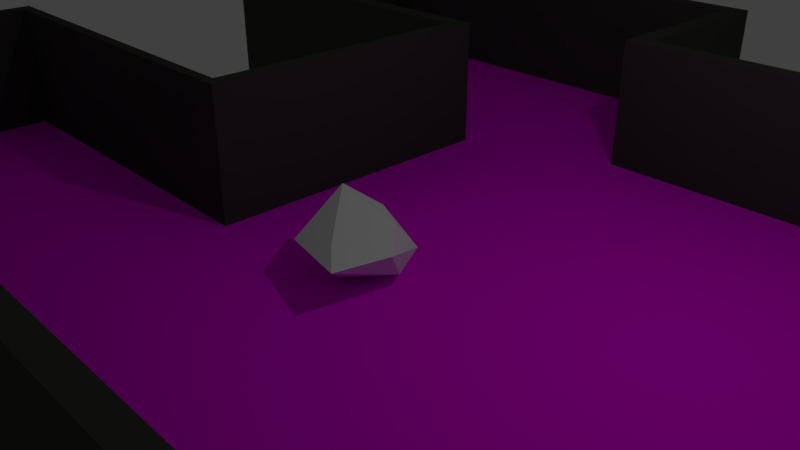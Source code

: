 # Source: scene-1.blend  (saved by Blender 2.79.0; exported with 4.5.12 LTS)
import bpy
from mathutils import Matrix  # noqa: F401  (used for matrix-valued properties, if any)

bpy.ops.wm.read_factory_settings(use_empty=True)
scene = bpy.context.scene
scene.name = 'Scene'

# ---- collections
col_collection_1 = bpy.data.collections.new('Collection 1'); scene.collection.children.link(col_collection_1)
col_collection_2 = bpy.data.collections.new('Collection 2'); scene.collection.children.link(col_collection_2)
col_collection_2.hide_render = True
col_collection_2.hide_viewport = True

# ---- images (referenced by path relative to the original .blend; pixels are not part of the script)
import os
ASSET_DIR = os.environ.get("B2B_ASSET_DIR", "")  # directory of the original .blend (textures are referenced by path, not embedded)
HERE = os.path.dirname(os.path.abspath(__file__))  # packed textures are extracted next to this script under _unpacked/

def load_image(name, relpath, width, height, colorspace="sRGB"):
    """Load a texture the original file referenced (path relative to the .blend, or extracted next to this script)."""
    p = next((c for c in (os.path.join(HERE, relpath), os.path.join(ASSET_DIR, relpath)) if relpath and os.path.exists(c)), "")
    if p:
        img = bpy.data.images.load(p, check_existing=True)
        img.name = name
    else:  # same state as the original file: an image datablock whose file is absent (Cycles renders it pink)
        img = bpy.data.images.new(name, width, height)
        img.source = "FILE"
        img.filepath = "//" + (relpath or name)
    img.colorspace_settings.name = colorspace
    return img
img_576_jpg = load_image('576.jpg', 'misc-assets/576.jpg', 1024, 1024, 'sRGB')

# ---- materials (node trees are filled in below, after node groups)
mat_material_002 = bpy.data.materials.new('Material.002')
mat_material_002.alpha_threshold = 0.0
mat_material_002.roughness = 0.5
mat_material_001 = bpy.data.materials.new('Material.001')
mat_material_001.alpha_threshold = 0.0
mat_material_001.roughness = 0.5

# ---- material node trees
mat_material_002.use_nodes = True; mat_material_002.node_tree.nodes.clear()
_N = mat_material_002.node_tree.nodes; _L = mat_material_002.node_tree.links
n0 = _N.new('ShaderNodeOutputMaterial'); n0.name = 'Material Output'; n0.location = (300, 300)
n1 = _N.new('ShaderNodeBsdfDiffuse'); n1.name = 'Diffuse BSDF'; n1.location = (10, 300)
n1.inputs[0].default_value = (0.0578, 0.05746, 0.05243, 1.0)
_L.new(n1.outputs[0], n0.inputs[0])
n0.is_active_output = True
mat_material_001.use_nodes = True; mat_material_001.node_tree.nodes.clear()
_N = mat_material_001.node_tree.nodes; _L = mat_material_001.node_tree.links
n0 = _N.new('ShaderNodeOutputMaterial'); n0.name = 'Material Output'; n0.location = (300, 300)
n1 = _N.new('ShaderNodeTexImage'); n1.name = 'Image Texture'; n1.location = (-204, 358)
n1.width = 140
n1.image = img_576_jpg
n2 = _N.new('ShaderNodeBsdfDiffuse'); n2.name = 'Diffuse BSDF'; n2.location = (38, 319)
_L.new(n2.outputs[0], n0.inputs[0])
_L.new(n1.outputs[0], n2.inputs[0])
n0.is_active_output = True

# ---- world
world_world = bpy.data.worlds.new('World'); scene.world = world_world
world_world.color = (0.05088, 0.05088, 0.05088)
world_world.use_sun_shadow = False
world_world.sun_shadow_jitter_overblur = 0.0
world_world.cycles.sampling_method = 'MANUAL'

# ---- cameras
cam_camera = bpy.data.cameras.new('Camera')
cam_camera.clip_end = 100.0
cam_camera.lens = 35.0
cam_camera.sensor_width = 32.0
cam_camera.sensor_height = 18.0
cam_camera.ortho_scale = 7.314
cam_camera.dof.focus_distance = 0.0

# ---- lights
light_lamp = bpy.data.lights.new('Lamp', 'POINT')
light_lamp.transmission_factor = 0.0
light_lamp.cutoff_distance = 30.0
light_lamp.energy = 100.0
light_lamp.shadow_buffer_clip_start = 1.001
light_lamp.shadow_soft_size = 0.1
light_lamp.shadow_maximum_resolution = 0.006
light_lamp.use_absolute_resolution = True

# ---- meshes
me_icosphere = bpy.data.meshes.new('Icosphere')
me_icosphere.from_pydata([(0.03717, -0.2424, -0.6875), (0.7608, -0.7681, -0.1347), (-0.2764, -0.8506, -0.4472), (-0.8944, 0.0, -0.4472), (-0.0574, 0.5217, -0.4472), (0.3879, 0.2833, -0.2703), (0.2764, -0.6579, -0.07082), (-0.7236, -0.3329, 0.1891), (-0.5046, 0.1968, 0.119), (0.1225, 0.5217, -0.01656), (0.5216, 0.0, 0.05174), (-7.451e-09, 0.1928, 0.1537)], [], [(0, 1, 2), (1, 0, 5), (0, 2, 3), (0, 3, 4), (0, 4, 5), (1, 5, 10), (2, 1, 6), (3, 2, 7), (4, 3, 8), (5, 4, 9), (1, 10, 6), (2, 6, 7), (3, 7, 8), (4, 8, 9), (5, 9, 10), (6, 10, 11), (7, 6, 11), (8, 7, 11), (9, 8, 11), (10, 9, 11)])
me_icosphere.use_remesh_preserve_volume = False
me_icosphere.use_remesh_preserve_attributes = False
me_icosphere.use_mirror_vertex_groups = False
me_icosphere.update()
me_cube_002 = bpy.data.meshes.new('Cube.002')
me_cube_002.from_pydata([(-1.0, -1.0, -1.0), (-1.0, -1.0, 1.0), (-1.0, 1.0, -1.0), (-1.0, 1.0, 1.0), (1.0, -1.0, -1.0), (1.0, -1.0, 1.0), (1.0, 1.0, -1.0), (1.0, 1.0, 1.0), (-1.0, 0.889, -1.0), (-1.0, 0.8812, 1.0), (1.0, 0.8822, -1.0), (1.0, 0.8744, 1.0), (-49.2, 0.8812, 1.0), (-49.2, 1.0, 1.0), (-49.2, 1.0, -1.0), (-49.2, 0.889, -1.0), (-47.25, 1.0, 1.0), (-47.25, 1.0, -1.0), (-49.2, 1.0, 1.0), (-49.2, 1.0, -1.0), (-47.25, 1.0, 1.0), (-47.25, 1.0, -1.0), (-49.2, 2.695, 1.0), (-49.2, 2.695, -1.0), (-47.25, 2.695, 1.0), (-47.25, 2.695, -1.0), (-47.25, 2.564, -1.0), (-47.25, 2.564, 1.0), (-47.25, 2.695, -1.0), (-47.25, 2.695, 1.0), (-47.25, 2.564, -1.0), (-47.25, 2.564, 1.0), (22.9, 2.695, -1.0), (22.9, 2.695, 1.0), (22.9, 2.564, -1.0), (22.9, 2.564, 1.0), (20.37, 2.564, 1.0), (20.37, 2.564, -1.0), (22.9, 1.369, -1.0), (22.9, 1.369, 1.0), (20.37, 1.369, 1.0), (20.37, 1.369, -1.0), (22.9, 1.48, 1.0), (22.9, 1.48, -1.0), (83.47, 1.369, -1.0), (83.47, 1.369, 1.0), (83.47, 1.48, 1.0), (83.47, 1.48, -1.0), (81.22, 1.369, 1.0), (81.22, 1.369, -1.0), (83.47, -3.941, -1.0), (83.47, -3.941, 1.0), (81.22, -3.941, 1.0), (81.22, -3.941, -1.0), (-1.0, -1.0, -1.0), (-1.0, -1.0, 1.0), (1.0, -1.0, 1.0), (1.0, -1.0, -1.0), (-1.0, -1.0, -1.0), (-1.0, -1.0, 1.0), (1.0, -1.0, 1.0), (1.0, -1.0, -1.0), (-1.0, -0.9241, -1.0), (-1.0, -0.928, 1.0), (-1.0, -0.9241, -1.0), (-1.0, -1.0, -1.0), (-1.0, -1.0, 1.0), (-1.0, -0.928, 1.0), (-49.32, -0.9241, -1.0), (-49.32, -1.0, -1.0), (-49.32, -1.0, 1.0), (-49.32, -0.928, 1.0), (-47.32, -1.0, -1.0), (-47.32, -1.0, 1.0), (-49.32, -1.0, -1.0), (-49.32, -1.0, 1.0), (-47.32, -1.0, -1.0), (-47.32, -1.0, 1.0), (-49.32, -2.735, -1.0), (-49.32, -2.735, 1.0), (-47.32, -2.735, -1.0), (-47.32, -2.735, 1.0), (-47.32, -2.612, 1.0), (-47.32, -2.612, -1.0), (61.0, -2.735, 1.0), (61.0, -2.735, -1.0), (61.0, -2.612, 1.0), (61.0, -2.612, -1.0), (59.35, -2.735, 1.0), (59.35, -2.735, -1.0), (61.0, -3.947, 1.0), (61.0, -3.947, -1.0), (59.35, -3.947, 1.0), (59.35, -3.947, -1.0), (-1.0, -0.9272, 0.6), (-1.0, -0.9264, 0.2), (-1.0, -0.9256, -0.2), (-1.0, -0.9248, -0.6), (-49.32, -0.9272, 0.6), (-49.32, -0.9264, 0.2), (-49.32, -0.9256, -0.2), (-49.32, -0.9248, -0.6), (-39.66, -0.9241, -1.0), (-29.99, -0.9241, -1.0), (-20.33, -0.9241, -1.0), (-10.66, -0.9241, -1.0), (-39.66, -0.928, 1.0), (-29.99, -0.928, 1.0), (-20.33, -0.928, 1.0), (-10.66, -0.928, 1.0), (-1.0, -0.4757, 1.0), (-1.0, -0.02336, 1.0), (-1.0, 0.4289, 1.0), (-1.0, 0.8832, 0.5), (-1.0, 0.8851, 0.0), (-1.0, 0.8871, -0.5), (-1.0, 0.4358, -1.0), (-1.0, -0.01751, -1.0), (-1.0, -0.4708, -1.0), (-1.0, -0.927, 0.5), (-1.0, -0.926, 0.0), (-1.0, -0.925, -0.5)], [], [(9, 3, 16, 13, 12), (40, 41, 38, 49, 48, 39), (5, 1, 55, 56), (8, 10, 4, 0, 62, 118, 117, 116), (11, 5, 4, 10, 6, 7), (2, 6, 10, 8), (15, 12, 13, 14), (8, 115, 114, 113, 9, 12, 15), (16, 17, 21, 20), (2, 8, 15, 14, 17), (21, 19, 23, 25, 26), (13, 16, 20, 18), (17, 14, 19, 21), (14, 13, 18, 19), (24, 25, 23, 22), (19, 18, 22, 23), (24, 27, 31, 29), (18, 20, 27, 24, 22), (20, 21, 26, 27), (29, 31, 36, 35, 33), (25, 24, 29, 28), (27, 26, 30, 31), (26, 25, 28, 30), (9, 112, 111, 110, 63, 1, 5, 11, 7, 3), (28, 29, 33, 32), (43, 42, 46, 47), (30, 28, 32, 34, 37), (31, 30, 37, 36), (3, 7, 6, 2, 17, 16), (36, 37, 41, 40), (35, 36, 40, 39, 42), (37, 34, 43, 38, 41), (34, 32, 33, 35, 42, 43), (42, 39, 48, 45, 46), (48, 49, 53, 52), (38, 43, 47, 44, 49), (52, 53, 50, 51), (45, 48, 52, 51), (49, 44, 50, 53), (54, 57, 61, 58), (4, 5, 56, 57), (1, 0, 54, 55), (0, 4, 57, 54), (61, 60, 59, 58), (55, 54, 58, 59), (56, 55, 59, 60), (57, 56, 60, 61), (1, 63, 67, 66), (64, 65, 72, 69, 68, 102, 103, 104, 105), (62, 0, 65, 64), (63, 119, 120, 121, 62, 64, 97, 96, 95, 94, 67), (0, 1, 66, 65), (69, 70, 71, 98, 99, 100, 101, 68), (70, 69, 74, 75), (66, 67, 109, 108, 107, 106, 71, 70, 73), (65, 66, 73, 72), (82, 81, 88, 84, 86), (72, 73, 77, 76), (69, 72, 76, 74), (73, 70, 75, 77), (87, 86, 84, 90, 91, 85), (74, 76, 83, 80, 78), (77, 75, 79, 81, 82), (75, 74, 78, 79), (76, 77, 82, 83), (47, 46, 45, 51, 50, 44), (80, 83, 87, 85, 89), (84, 88, 92, 90), (83, 82, 86, 87), (92, 93, 91, 90), (89, 85, 91, 93), (88, 89, 93, 92), (81, 79, 78, 80, 89, 88), (102, 68, 101, 100, 99, 98, 71, 106, 107, 108, 109, 67, 94, 95, 96, 97, 64, 105, 104, 103), (112, 9, 113, 114, 115, 8, 116, 117, 118, 62, 121, 120, 119, 63, 110, 111)])
me_cube_002.materials.append(mat_material_002)
me_cube_002.use_remesh_preserve_volume = False
me_cube_002.use_remesh_preserve_attributes = False
me_cube_002.use_mirror_vertex_groups = False
me_cube_002.update()
me_plane = bpy.data.meshes.new('Plane')
me_plane.from_pydata([(1.0, -1.0, 0.0), (-1.0, 1.0, 0.0), (-1.0, 0.8182, 0.0), (-1.0, 0.6364, 0.0), (-1.0, 0.4545, 0.0), (-1.0, -0.09091, 0.0), (-1.0, -0.2727, 0.0), (-1.0, -0.4545, 0.0), (-1.0, -0.6364, 0.0), (0.6364, -1.0, 0.0), (0.8182, -1.0, 0.0), (1.0, -0.8182, 0.0), (1.0, -0.6364, 0.0), (1.0, -0.4545, 0.0), (1.0, -0.2727, 0.0), (1.0, -0.09091, 0.0), (1.0, 0.09091, 0.0), (1.0, 0.2727, 0.0), (1.0, 0.4545, 0.0), (1.0, 0.6364, 0.0), (0.09091, 1.0, 0.0), (-0.09091, 1.0, 0.0), (-0.2727, 1.0, 0.0), (-0.4545, 1.0, 0.0), (-0.6364, 1.0, 0.0), (-0.8182, 1.0, 0.0), (-0.8182, -0.6364, 0.0), (-0.8182, -0.4545, 0.0), (-0.8182, -0.2727, 0.0), (-0.8182, -0.09091, 0.0), (-0.8182, 0.4545, 0.0), (-0.8182, 0.6364, 0.0), (-0.8182, 0.8182, 0.0), (-0.6364, -0.6364, 0.0), (-0.6364, -0.4545, 0.0), (-0.6364, -0.2727, 0.0), (-0.6364, -0.09091, 0.0), (-0.6364, 0.4545, 0.0), (-0.6364, 0.6364, 0.0), (-0.6364, 0.8182, 0.0), (-0.4545, -0.6364, 0.0), (-0.4545, -0.4545, 0.0), (-0.4545, -0.2727, 0.0), (-0.4545, -0.09091, 0.0), (-0.4545, 0.4545, 0.0), (-0.4545, 0.6364, 0.0), (-0.4545, 0.8182, 0.0), (-0.2727, -0.6364, 0.0), (-0.2727, -0.4545, 0.0), (-0.2727, -0.2727, 0.0), (-0.2727, -0.09091, 0.0), (-0.2727, 0.09091, 0.0), (-0.2727, 0.2727, 0.0), (-0.2727, 0.4545, 0.0), (-0.2727, 0.6364, 0.0), (-0.2727, 0.8182, 0.0), (-0.09091, -0.6364, 0.0), (-0.09091, -0.4545, 0.0), (-0.09091, -0.2727, 0.0), (-0.09091, -0.09091, 0.0), (-0.09091, 0.09091, 0.0), (-0.09091, 0.2727, 0.0), (-0.09091, 0.4545, 0.0), (-0.09091, 0.6364, 0.0), (-0.09091, 0.8182, 0.0), (0.09091, -0.6364, 0.0), (0.09091, -0.4545, 0.0), (0.09091, -0.2727, 0.0), (0.09091, -0.09091, 0.0), (0.09091, 0.09091, 0.0), (0.09091, 0.2727, 0.0), (0.09091, 0.4545, 0.0), (0.09091, 0.6364, 0.0), (0.09091, 0.8182, 0.0), (0.2727, -0.6364, 0.0), (0.2727, -0.4545, 0.0), (0.2727, -0.2727, 0.0), (0.2727, -0.09091, 0.0), (0.2727, 0.09091, 0.0), (0.2727, 0.2727, 0.0), (0.2727, 0.4545, 0.0), (0.2727, 0.6364, 0.0), (0.4545, -0.6364, 0.0), (0.4545, -0.4545, 0.0), (0.4545, -0.2727, 0.0), (0.4545, -0.09091, 0.0), (0.4545, 0.09091, 0.0), (0.4545, 0.2727, 0.0), (0.4545, 0.4545, 0.0), (0.4545, 0.6364, 0.0), (0.6364, -0.8182, 0.0), (0.6364, -0.6364, 0.0), (0.6364, -0.4545, 0.0), (0.6364, -0.2727, 0.0), (0.6364, -0.09091, 0.0), (0.6364, 0.09091, 0.0), (0.6364, 0.2727, 0.0), (0.6364, 0.4545, 0.0), (0.6364, 0.6364, 0.0), (0.8182, -0.8182, 0.0), (0.8182, -0.6364, 0.0), (0.8182, -0.4545, 0.0), (0.8182, -0.2727, 0.0), (0.8182, -0.09091, 0.0), (0.8182, 0.09091, 0.0), (0.8182, 0.2727, 0.0), (0.8182, 0.4545, 0.0), (0.8182, 0.6364, 0.0)], [], [(2, 32, 25, 1), (32, 39, 24, 25), (39, 46, 23, 24), (46, 55, 22, 23), (55, 64, 21, 22), (64, 73, 20, 21), (8, 26, 27, 7), (7, 27, 28, 6), (6, 28, 29, 5), (4, 30, 31, 3), (3, 31, 32, 2), (26, 33, 34, 27), (27, 34, 35, 28), (28, 35, 36, 29), (30, 37, 38, 31), (31, 38, 39, 32), (33, 40, 41, 34), (34, 41, 42, 35), (35, 42, 43, 36), (37, 44, 45, 38), (38, 45, 46, 39), (40, 47, 48, 41), (41, 48, 49, 42), (42, 49, 50, 43), (44, 53, 54, 45), (45, 54, 55, 46), (47, 56, 57, 48), (48, 57, 58, 49), (49, 58, 59, 50), (50, 59, 60, 51), (51, 60, 61, 52), (52, 61, 62, 53), (53, 62, 63, 54), (54, 63, 64, 55), (56, 65, 66, 57), (57, 66, 67, 58), (58, 67, 68, 59), (59, 68, 69, 60), (60, 69, 70, 61), (61, 70, 71, 62), (62, 71, 72, 63), (63, 72, 73, 64), (65, 74, 75, 66), (66, 75, 76, 67), (67, 76, 77, 68), (68, 77, 78, 69), (69, 78, 79, 70), (70, 79, 80, 71), (71, 80, 81, 72), (74, 82, 83, 75), (75, 83, 84, 76), (76, 84, 85, 77), (77, 85, 86, 78), (78, 86, 87, 79), (79, 87, 88, 80), (80, 88, 89, 81), (82, 91, 92, 83), (83, 92, 93, 84), (84, 93, 94, 85), (85, 94, 95, 86), (86, 95, 96, 87), (87, 96, 97, 88), (88, 97, 98, 89), (9, 10, 99, 90), (90, 99, 100, 91), (91, 100, 101, 92), (92, 101, 102, 93), (93, 102, 103, 94), (94, 103, 104, 95), (95, 104, 105, 96), (96, 105, 106, 97), (97, 106, 107, 98), (10, 0, 11, 99), (99, 11, 12, 100), (100, 12, 13, 101), (101, 13, 14, 102), (102, 14, 15, 103), (103, 15, 16, 104), (104, 16, 17, 105), (105, 17, 18, 106), (106, 18, 19, 107)])
_uv = me_plane.uv_layers.new(name='UVMap')
_uv.uv.foreach_set('vector', [-3.11, 3.454, -2.454, 3.454, -2.454, 4.11, -3.11, 4.11, -2.454, 3.454, -1.797, 3.454, -1.797, 4.11, -2.454, 4.11, -1.797, 3.454, -1.141, 3.454, -1.141, 4.11, -1.797, 4.11, -1.141, 3.454, -0.4846, 3.454, -0.4846, 4.11, -1.141, 4.11, -0.4846, 3.454, 0.1718, 3.454, 0.1718, 4.11, -0.4846, 4.11, 0.1718, 3.454, 0.8282, 3.454, 0.8282, 4.11, 0.1718, 4.11, -3.11, -1.797, -2.454, -1.797, -2.454, -1.141, -3.11, -1.141, -3.11, -1.141, -2.454, -1.141, -2.454, -0.4846, -3.11, -0.4846, -3.11, -0.4846, -2.454, -0.4846, -2.454, 0.1718, -3.11, 0.1718, -3.11, 2.141, -2.454, 2.141, -2.454, 2.797, -3.11, 2.797, -3.11, 2.797, -2.454, 2.797, -2.454, 3.454, -3.11, 3.454, -2.454, -1.797, -1.797, -1.797, -1.797, -1.141, -2.454, -1.141, -2.454, -1.141, -1.797, -1.141, -1.797, -0.4846, -2.454, -0.4846, -2.454, -0.4846, -1.797, -0.4846, -1.797, 0.1718, -2.454, 0.1718, -2.454, 2.141, -1.797, 2.141, -1.797, 2.797, -2.454, 2.797, -2.454, 2.797, -1.797, 2.797, -1.797, 3.454, -2.454, 3.454, -1.797, -1.797, -1.141, -1.797, -1.141, -1.141, -1.797, -1.141, -1.797, -1.141, -1.141, -1.141, -1.141, -0.4846, -1.797, -0.4846, -1.797, -0.4846, -1.141, -0.4846, -1.141, 0.1718, -1.797, 0.1718, -1.797, 2.141, -1.141, 2.141, -1.141, 2.797, -1.797, 2.797, -1.797, 2.797, -1.141, 2.797, -1.141, 3.454, -1.797, 3.454, -1.141, -1.797, -0.4846, -1.797, -0.4846, -1.141, -1.141, -1.141, -1.141, -1.141, -0.4846, -1.141, -0.4846, -0.4846, -1.141, -0.4846, -1.141, -0.4846, -0.4846, -0.4846, -0.4846, 0.1718, -1.141, 0.1718, -1.141, 2.141, -0.4846, 2.141, -0.4846, 2.797, -1.141, 2.797, -1.141, 2.797, -0.4846, 2.797, -0.4846, 3.454, -1.141, 3.454, -0.4846, -1.797, 0.1718, -1.797, 0.1718, -1.141, -0.4846, -1.141, -0.4846, -1.141, 0.1718, -1.141, 0.1718, -0.4846, -0.4846, -0.4846, -0.4846, -0.4846, 0.1718, -0.4846, 0.1718, 0.1718, -0.4846, 0.1718, -0.4846, 0.1718, 0.1718, 0.1718, 0.1718, 0.8282, -0.4846, 0.8282, -0.4846, 0.8282, 0.1718, 0.8282, 0.1718, 1.485, -0.4846, 1.485, -0.4846, 1.485, 0.1718, 1.485, 0.1718, 2.141, -0.4846, 2.141, -0.4846, 2.141, 0.1718, 2.141, 0.1718, 2.797, -0.4846, 2.797, -0.4846, 2.797, 0.1718, 2.797, 0.1718, 3.454, -0.4846, 3.454, 0.1718, -1.797, 0.8282, -1.797, 0.8282, -1.141, 0.1718, -1.141, 0.1718, -1.141, 0.8282, -1.141, 0.8282, -0.4846, 0.1718, -0.4846, 0.1718, -0.4846, 0.8282, -0.4846, 0.8282, 0.1718, 0.1718, 0.1718, 0.1718, 0.1718, 0.8282, 0.1718, 0.8282, 0.8282, 0.1718, 0.8282, 0.1718, 0.8282, 0.8282, 0.8282, 0.8282, 1.485, 0.1718, 1.485, 0.1718, 1.485, 0.8282, 1.485, 0.8282, 2.141, 0.1718, 2.141, 0.1718, 2.141, 0.8282, 2.141, 0.8282, 2.797, 0.1718, 2.797, 0.1718, 2.797, 0.8282, 2.797, 0.8282, 3.454, 0.1718, 3.454, 0.8282, -1.797, 1.485, -1.797, 1.485, -1.141, 0.8282, -1.141, 0.8282, -1.141, 1.485, -1.141, 1.485, -0.4846, 0.8282, -0.4846, 0.8282, -0.4846, 1.485, -0.4846, 1.485, 0.1718, 0.8282, 0.1718, 0.8282, 0.1718, 1.485, 0.1718, 1.485, 0.8282, 0.8282, 0.8282, 0.8282, 0.8282, 1.485, 0.8282, 1.485, 1.485, 0.8282, 1.485, 0.8282, 1.485, 1.485, 1.485, 1.485, 2.141, 0.8282, 2.141, 0.8282, 2.141, 1.485, 2.141, 1.485, 2.797, 0.8282, 2.797, 1.485, -1.797, 2.141, -1.797, 2.141, -1.141, 1.485, -1.141, 1.485, -1.141, 2.141, -1.141, 2.141, -0.4846, 1.485, -0.4846, 1.485, -0.4846, 2.141, -0.4846, 2.141, 0.1718, 1.485, 0.1718, 1.485, 0.1718, 2.141, 0.1718, 2.141, 0.8282, 1.485, 0.8282, 1.485, 0.8282, 2.141, 0.8282, 2.141, 1.485, 1.485, 1.485, 1.485, 1.485, 2.141, 1.485, 2.141, 2.141, 1.485, 2.141, 1.485, 2.141, 2.141, 2.141, 2.141, 2.797, 1.485, 2.797, 2.141, -1.797, 2.797, -1.797, 2.797, -1.141, 2.141, -1.141, 2.141, -1.141, 2.797, -1.141, 2.797, -0.4846, 2.141, -0.4846, 2.141, -0.4846, 2.797, -0.4846, 2.797, 0.1718, 2.141, 0.1718, 2.141, 0.1718, 2.797, 0.1718, 2.797, 0.8282, 2.141, 0.8282, 2.141, 0.8282, 2.797, 0.8282, 2.797, 1.485, 2.141, 1.485, 2.141, 1.485, 2.797, 1.485, 2.797, 2.141, 2.141, 2.141, 2.141, 2.141, 2.797, 2.141, 2.797, 2.797, 2.141, 2.797, 2.797, -3.11, 3.454, -3.11, 3.454, -2.454, 2.797, -2.454, 2.797, -2.454, 3.454, -2.454, 3.454, -1.797, 2.797, -1.797, 2.797, -1.797, 3.454, -1.797, 3.454, -1.141, 2.797, -1.141, 2.797, -1.141, 3.454, -1.141, 3.454, -0.4846, 2.797, -0.4846, 2.797, -0.4846, 3.454, -0.4846, 3.454, 0.1718, 2.797, 0.1718, 2.797, 0.1718, 3.454, 0.1718, 3.454, 0.8282, 2.797, 0.8282, 2.797, 0.8282, 3.454, 0.8282, 3.454, 1.485, 2.797, 1.485, 2.797, 1.485, 3.454, 1.485, 3.454, 2.141, 2.797, 2.141, 2.797, 2.141, 3.454, 2.141, 3.454, 2.797, 2.797, 2.797, 3.454, -3.11, 4.11, -3.11, 4.11, -2.454, 3.454, -2.454, 3.454, -2.454, 4.11, -2.454, 4.11, -1.797, 3.454, -1.797, 3.454, -1.797, 4.11, -1.797, 4.11, -1.141, 3.454, -1.141, 3.454, -1.141, 4.11, -1.141, 4.11, -0.4846, 3.454, -0.4846, 3.454, -0.4846, 4.11, -0.4846, 4.11, 0.1718, 3.454, 0.1718, 3.454, 0.1718, 4.11, 0.1718, 4.11, 0.8282, 3.454, 0.8282, 3.454, 0.8282, 4.11, 0.8282, 4.11, 1.485, 3.454, 1.485, 3.454, 1.485, 4.11, 1.485, 4.11, 2.141, 3.454, 2.141, 3.454, 2.141, 4.11, 2.141, 4.11, 2.797, 3.454, 2.797])
me_plane.materials.append(mat_material_001)
me_plane.use_remesh_preserve_volume = False
me_plane.use_remesh_preserve_attributes = False
me_plane.use_mirror_vertex_groups = False
me_plane.update()
me_cube_cell_048 = bpy.data.meshes.new('Cube_cell.048')
me_cube_cell_048.from_pydata([(0.2466, 0.6739, -0.3434), (0.005836, 0.407, -0.3434), (0.1433, -0.5002, 0.4733), (0.005836, -0.5046, -0.3434), (-0.1775, 0.4037, 0.01731), (-0.4151, 0.4061, -0.2424), (-0.4328, 0.407, -0.3434), (0.005836, 0.4018, 0.2172), (0.005836, -0.1129, 0.2779), (0.005836, -0.2771, 0.2971), (-0.479, 0.6739, -0.3434), (-0.494, 0.5341, -0.3434), (-0.2735, 0.6739, -0.119), (0.2466, 0.6739, 0.4473), (0.2378, 0.6739, 0.4377), (0.2466, -0.7646, 0.3328), (0.2466, -0.3548, 0.5684), (0.2466, -0.8418, 0.115), (0.2466, -0.9095, -0.07498), (0.2466, -0.8904, -0.3434), (0.1351, -0.7733, -0.3434)], [], [(1, 7, 4, 5, 6), (2, 14, 12, 4, 7, 8), (2, 16, 13, 14), (17, 15, 2, 9, 3, 20, 18), (13, 16, 15, 17, 18, 19, 0), (12, 10, 11, 5, 4), (8, 9, 2), (20, 19, 18), (10, 12, 14, 13, 0), (15, 16, 2), (3, 9, 8, 7, 1), (0, 19, 20, 3, 1, 6, 11, 10), (5, 11, 6)])
_k = set([(3, 9), (3, 20), (4, 5), (4, 7), (5, 6), (6, 11), (7, 8), (8, 9), (10, 11), (10, 12), (12, 14), (13, 14), (13, 16), (15, 16), (15, 17), (17, 18), (18, 19), (19, 20)])
me_cube_cell_048.attributes.new('sharp_edge', 'BOOLEAN', 'EDGE').data.foreach_set('value', [ (min(e.vertices), max(e.vertices)) in _k for e in me_cube_cell_048.edges])
me_cube_cell_048.use_remesh_preserve_volume = False
me_cube_cell_048.use_remesh_preserve_attributes = False
me_cube_cell_048.use_mirror_vertex_groups = False
me_cube_cell_048.update()
me_cube_cell_047 = bpy.data.meshes.new('Cube_cell.047')
me_cube_cell_047.from_pydata([(-0.1173, 0.5219, -0.07697), (-0.1173, 0.08823, 1.078), (-0.1173, -0.7724, -0.9222), (0.1173, -0.4842, -0.9222), (0.1173, 0.5695, -0.2342), (0.1173, 0.07691, 1.078)], [], [(3, 2, 0, 4), (0, 1, 5, 4)])
me_cube_cell_047.use_remesh_preserve_volume = False
me_cube_cell_047.use_remesh_preserve_attributes = False
me_cube_cell_047.use_mirror_vertex_groups = False
me_cube_cell_047.update()
me_cube_cell_045 = bpy.data.meshes.new('Cube_cell.045')
me_cube_cell_045.from_pydata([(0.1356, -0.4418, -1.0), (0.1356, -0.4418, 1.0), (-0.1356, -0.4418, 1.0), (-0.1356, -0.4418, -1.0), (-0.1356, 1.077, 1.0), (-0.1356, -0.1456, -1.0), (0.1356, 1.029, 1.0), (0.1356, -0.1932, -1.0)], [], [(2, 3, 0, 1), (5, 7, 0, 3), (7, 6, 1, 0), (6, 4, 2, 1), (4, 5, 3, 2), (4, 6, 7, 5)])
_k = set([(4, 5), (4, 6), (5, 7), (6, 7)])
me_cube_cell_045.attributes.new('sharp_edge', 'BOOLEAN', 'EDGE').data.foreach_set('value', [ (min(e.vertices), max(e.vertices)) in _k for e in me_cube_cell_045.edges])
me_cube_cell_045.use_remesh_preserve_volume = False
me_cube_cell_045.use_remesh_preserve_attributes = False
me_cube_cell_045.use_mirror_vertex_groups = False
me_cube_cell_045.update()
me_cube_cell_044 = bpy.data.meshes.new('Cube_cell.044')
me_cube_cell_044.from_pydata([(0.06823, -0.169, -0.05277), (0.06823, 0.06819, 0.1583), (0.06823, 0.0926, -0.05277), (-0.2047, 0.008171, -0.05277)], [], [(3, 0, 1), (1, 2, 3), (2, 1, 0), (0, 3, 2)])
_k = set([(0, 1), (0, 3), (1, 2), (2, 3)])
me_cube_cell_044.attributes.new('sharp_edge', 'BOOLEAN', 'EDGE').data.foreach_set('value', [ (min(e.vertices), max(e.vertices)) in _k for e in me_cube_cell_044.edges])
me_cube_cell_044.use_remesh_preserve_volume = False
me_cube_cell_044.use_remesh_preserve_attributes = False
me_cube_cell_044.use_mirror_vertex_groups = False
me_cube_cell_044.update()
me_cube_cell_043 = bpy.data.meshes.new('Cube_cell.043')
me_cube_cell_043.from_pydata([(0.1139, 0.09078, 0.04174), (0.8562, 0.09164, -0.1416), (-0.1887, 0.09164, -0.1416), (-0.3223, -0.09101, -0.1416), (0.8019, -0.09101, -0.1416), (-0.1577, 0.09047, 0.1085), (-0.09974, 0.09054, 0.09428), (-0.1707, 0.09096, 0.00499), (-0.2881, -0.09101, 0.1273), (-0.2355, -0.09101, 0.1145), (-0.3023, -0.09101, 0.01673), (-0.006943, -0.09101, 0.05825)], [], [(4, 11, 9, 8, 10, 3), (6, 5, 8, 9), (7, 2, 3, 10), (1, 4, 3, 2), (11, 4, 1, 0), (2, 7, 5, 6, 0, 1), (10, 8, 5, 7), (9, 11, 0, 6)])
_k = set([(0, 1), (0, 6), (1, 4), (2, 3), (2, 7), (3, 10), (4, 11), (5, 6), (5, 7), (8, 9), (8, 10), (9, 11)])
me_cube_cell_043.attributes.new('sharp_edge', 'BOOLEAN', 'EDGE').data.foreach_set('value', [ (min(e.vertices), max(e.vertices)) in _k for e in me_cube_cell_043.edges])
me_cube_cell_043.use_remesh_preserve_volume = False
me_cube_cell_043.use_remesh_preserve_attributes = False
me_cube_cell_043.use_mirror_vertex_groups = False
me_cube_cell_043.update()
me_cube_cell_042 = bpy.data.meshes.new('Cube_cell.042')
me_cube_cell_042.from_pydata([(-0.1334, -0.7802, -0.2084), (-0.1334, -0.7739, -0.2455), (-0.1334, -0.7675, -0.2821), (-0.1334, 0.6063, -0.2821), (-0.1334, -0.2074, 0.2266), (-0.1334, -0.09756, 0.3098), (-0.1334, -0.05496, 0.3416), (-0.1334, 0.0778, 0.3858), (0.1074, 0.5752, -0.2821), (0.1074, 0.5561, -0.01113), (0.1074, 0.5288, 0.02399), (0.1074, 0.1803, 0.2316), (0.1074, 0.2197, 0.2614), (0.1074, 0.266, 0.296), (0.1074, -0.445, -0.2433), (0.1074, 0.3037, 0.3085), (0.1074, -0.441, -0.2669), (0.1074, -0.4384, -0.2821), (-0.007478, 0.6923, -0.2821)], [], [(3, 18, 8, 17, 2), (7, 6, 13, 15), (10, 9, 18), (2, 1, 0, 4, 5, 6, 7, 3), (4, 0, 14, 11), (5, 4, 11, 12), (1, 2, 17, 16), (9, 8, 18), (16, 14, 0, 1), (6, 5, 12, 13), (8, 9, 10, 15, 13, 12, 11, 14, 16, 17), (3, 7, 15, 10, 18)])
_k = set([(0, 1), (0, 4), (1, 2), (2, 17), (3, 7), (3, 18), (4, 5), (5, 6), (6, 7), (8, 9), (8, 18), (9, 10), (10, 15), (11, 12), (11, 14), (12, 13), (13, 15), (14, 16), (16, 17)])
me_cube_cell_042.attributes.new('sharp_edge', 'BOOLEAN', 'EDGE').data.foreach_set('value', [ (min(e.vertices), max(e.vertices)) in _k for e in me_cube_cell_042.edges])
me_cube_cell_042.use_remesh_preserve_volume = False
me_cube_cell_042.use_remesh_preserve_attributes = False
me_cube_cell_042.use_mirror_vertex_groups = False
me_cube_cell_042.update()
me_cube_cell_041 = bpy.data.meshes.new('Cube_cell.041')
me_cube_cell_041.from_pydata([(-0.2824, 0.3752, 1.113), (-0.2824, 0.2391, -0.6272), (-0.2824, -1.055, 1.113), (-0.2824, -0.6217, -0.04139), (-0.2824, 0.2038, -0.6032), (-0.04774, 0.4394, 1.113), (-0.04774, -0.574, -0.1986), (-0.04774, 0.1275, -0.676), (-0.04774, 0.2451, -0.7558), (-0.04774, -1.066, 1.113), (0.3903, 0.5592, 1.113), (0.0998, 0.3233, -0.8872), (0.1998, 0.2451, -0.8872), (0.9611, 0.5592, -0.8872)], [], [(9, 2, 3, 6), (1, 0, 5, 10, 13, 11), (4, 1, 11, 12, 8, 7), (3, 4, 7, 6)])
me_cube_cell_041.use_remesh_preserve_volume = False
me_cube_cell_041.use_remesh_preserve_attributes = False
me_cube_cell_041.use_mirror_vertex_groups = False
me_cube_cell_041.update()
me_cube_cell_040 = bpy.data.meshes.new('Cube_cell.040')
me_cube_cell_040.from_pydata([(-0.01251, -0.2383, 0.4494), (0.03751, 0.5558, 0.1596), (-0.09893, 0.5472, -0.6571), (-0.09893, 0.7772, -0.01504), (-0.09893, 0.3762, 0.4724), (-0.09893, -0.2231, 0.6165), (-0.09893, -0.3295, 0.4477), (-0.09894, -0.3197, 0.4641), (-0.09893, 0.1982, -0.6571), (-0.09893, -0.1821, -0.1779), (-0.09894, -0.3127, -0.0129), (-0.09893, -0.2962, -0.03386), (-0.09893, -0.3326, 0.01202), (-0.09893, -0.3604, 0.04732), (0.1419, 0.2877, 0.01741), (0.1419, 0.1446, -0.3821), (0.1419, -0.08823, 0.1077), (0.1419, -0.08532, -0.09226), (0.1419, -0.08025, -0.09867), (0.1419, -0.1018, 0.1106), (0.1419, -0.1068, -0.06533), (0.1419, -0.1146, -0.05543), (0.02731, 0.2845, -0.6571)], [], [(3, 4, 1), (0, 19, 16), (0, 6, 13, 21, 19), (9, 8, 22, 15, 18, 11), (1, 4, 5, 0, 16, 14), (18, 17, 10, 11), (20, 17, 18, 15, 14, 16, 19, 21), (14, 15, 22, 2, 3, 1), (2, 22, 8), (17, 20, 12, 10), (8, 9, 11, 10, 12, 13, 6, 7, 5, 4, 3, 2), (20, 21, 13, 12), (7, 6, 0, 5)])
_k = set([(2, 3), (2, 22), (3, 4), (4, 5), (5, 7), (6, 7), (6, 13), (8, 9), (8, 22), (9, 11), (10, 11), (10, 12), (12, 13), (14, 15), (14, 16), (15, 18), (16, 19), (17, 18), (17, 20), (19, 21), (20, 21)])
me_cube_cell_040.attributes.new('sharp_edge', 'BOOLEAN', 'EDGE').data.foreach_set('value', [ (min(e.vertices), max(e.vertices)) in _k for e in me_cube_cell_040.edges])
me_cube_cell_040.use_remesh_preserve_volume = False
me_cube_cell_040.use_remesh_preserve_attributes = False
me_cube_cell_040.use_mirror_vertex_groups = False
me_cube_cell_040.update()
me_cube_cell_039 = bpy.data.meshes.new('Cube_cell.039')
me_cube_cell_039.from_pydata([(-0.08377, -0.1072, -0.1476), (-0.04914, -0.02495, 0.3946), (0.03582, 0.06376, 0.3946), (-0.1383, 0.06376, 0.3946), (-0.1933, 0.06778, -0.463), (-0.2599, 0.06636, -0.1599), (-0.2615, 0.06639, -0.167), (-0.225, 0.06791, -0.4904), (0.11, 0.06654, -0.1997), (0.2754, 0.06587, -0.05557), (0.2893, 0.06581, -0.04336), (0.2295, 0.06532, 0.06014), (0.274, 0.06569, -0.01682), (-0.1543, 0.06409, 0.3226), (0.08789, -0.1095, 0.004093), (-0.0802, -0.1095, -0.1416), (0.09213, -0.1095, 0.007768), (-0.009817, -0.1095, 0.1852), (0.08806, -0.1095, 0.01487), (-0.02701, -0.1095, 0.1063)], [], [(0, 15, 19, 13, 5), (0, 7, 4), (0, 6, 7), (4, 8, 0), (8, 9, 14, 15, 0), (5, 6, 0), (3, 1, 2), (11, 2, 1, 17, 18, 12), (2, 11, 12, 10, 9, 8, 4, 7, 6, 5, 13, 3), (18, 17, 19, 15, 14, 16), (19, 17, 1, 3, 13), (10, 12, 18, 16), (9, 10, 16, 14)])
_k = set([(1, 2), (1, 3), (2, 11), (3, 13), (4, 7), (4, 8), (5, 6), (5, 13), (6, 7), (8, 9), (9, 10), (10, 12), (11, 12), (14, 15), (14, 16), (15, 19), (16, 18), (17, 18), (17, 19)])
me_cube_cell_039.attributes.new('sharp_edge', 'BOOLEAN', 'EDGE').data.foreach_set('value', [ (min(e.vertices), max(e.vertices)) in _k for e in me_cube_cell_039.edges])
me_cube_cell_039.use_remesh_preserve_volume = False
me_cube_cell_039.use_remesh_preserve_attributes = False
me_cube_cell_039.use_mirror_vertex_groups = False
me_cube_cell_039.update()
me_cube_cell_038 = bpy.data.meshes.new('Cube_cell.038')
me_cube_cell_038.from_pydata([(-1.493, -0.1238, -0.3887), (-1.47, -0.1253, -0.221), (1.158, -0.1263, -0.1133), (1.406, -0.1247, -0.2879), (1.388, -0.1238, -0.3887), (-1.004, 0.1431, -0.3887), (1.082, 0.1431, -0.3887), (1.328, 0.00308, -0.3887), (0.8637, -0.1283, 0.09264), (-1.084, -0.1279, 0.05667), (-0.9483, 0.1431, 0.03593), (-0.9403, 0.1431, 0.04206), (0.9174, 0.1431, -0.2744), (-0.7444, 0.1431, 0.1824), (-0.1725, 0.1431, 0.4792), (-0.2519, 0.1431, 0.5339), (0.06249, -0.1335, 0.6529), (-0.09701, -0.1346, 0.7641)], [], [(15, 13, 9, 17), (4, 3, 2, 8, 16, 17, 9, 1, 0), (13, 11, 1, 9), (8, 2, 12, 14, 16), (5, 10, 11, 13, 15, 14, 12, 6), (10, 5, 0, 1), (11, 10, 1), (7, 6, 12, 2, 3), (6, 7, 4, 0, 5), (14, 15, 17, 16), (3, 4, 7)])
_k = set([(0, 1), (0, 5), (1, 9), (2, 3), (2, 8), (3, 4), (4, 7), (5, 10), (6, 7), (6, 12), (8, 16), (9, 17), (10, 11), (11, 13), (12, 14), (13, 15), (14, 15), (16, 17)])
me_cube_cell_038.attributes.new('sharp_edge', 'BOOLEAN', 'EDGE').data.foreach_set('value', [ (min(e.vertices), max(e.vertices)) in _k for e in me_cube_cell_038.edges])
me_cube_cell_038.use_remesh_preserve_volume = False
me_cube_cell_038.use_remesh_preserve_attributes = False
me_cube_cell_038.use_mirror_vertex_groups = False
me_cube_cell_038.update()
me_cube_cell_037 = bpy.data.meshes.new('Cube_cell.037')
me_cube_cell_037.from_pydata([(3.191, 0.162, 0.5971), (-0.8222, 0.162, 0.5971), (3.153, -0.135, 0.5971), (-0.9768, -0.135, 0.5971), (-0.5407, -0.135, -0.7026), (-0.7331, -0.135, -0.3892), (-0.6461, -0.135, -0.7394), (-0.9252, -0.135, 0.3869), (-0.7813, 0.162, 0.4301), (-0.4173, 0.162, -0.6725), (-0.5009, 0.162, -0.7017)], [], [(4, 6, 10, 9), (7, 3, 1, 8), (8, 10, 6, 5, 7), (0, 2, 4, 9), (3, 7, 5, 6, 4, 2), (1, 3, 2, 0), (0, 9, 10, 8, 1)])
_k = set([(0, 2), (0, 9), (1, 3), (1, 8), (2, 4), (3, 7), (4, 6), (5, 6), (5, 7), (8, 10), (9, 10)])
me_cube_cell_037.attributes.new('sharp_edge', 'BOOLEAN', 'EDGE').data.foreach_set('value', [ (min(e.vertices), max(e.vertices)) in _k for e in me_cube_cell_037.edges])
me_cube_cell_037.use_remesh_preserve_volume = False
me_cube_cell_037.use_remesh_preserve_attributes = False
me_cube_cell_037.use_mirror_vertex_groups = False
me_cube_cell_037.update()
me_cube_cell_036 = bpy.data.meshes.new('Cube_cell.036')
me_cube_cell_036.from_pydata([(0.1863, 0.157, 1.249), (-0.132, -0.157, -0.7513), (0.08954, -0.157, 1.249), (-0.07767, -0.157, -0.2666), (-0.03182, 0.157, -0.7283), (-0.0344, 0.157, -0.7513)], [], [(3, 1, 5, 4), (4, 0, 2, 3)])
me_cube_cell_036.use_remesh_preserve_volume = False
me_cube_cell_036.use_remesh_preserve_attributes = False
me_cube_cell_036.use_mirror_vertex_groups = False
me_cube_cell_036.update()
me_cube_cell_035 = bpy.data.meshes.new('Cube_cell.035')
me_cube_cell_035.from_pydata([(1.067, 0.08511, -0.6591), (0.9331, -0.09754, -0.6591), (-1.115, -0.02626, -0.6591), (0.9073, 0.08287, -0.1797), (1.098, 0.08394, -0.4076), (1.085, 0.08443, -0.5127), (0.5077, 0.08063, 0.298), (0.4968, 0.08056, 0.3109), (-0.8562, 0.07964, 0.5072), (-1.146, 0.08511, -0.6591), (-1.109, 0.08404, -0.4303), (-0.9188, 0.0799, 0.4527), (-0.4168, 0.07785, 0.8888), (-0.6038, -0.09754, 0.9488), (-0.7233, -0.09754, 0.8457), (-0.7748, -0.09754, 0.801), (0.3725, -0.09754, 0.3252), (0.3631, -0.09754, 0.3362), (0.9673, -0.09754, -0.3887), (0.9534, -0.09754, -0.501), (-1.087, -0.09754, -0.6582)], [], [(20, 15, 11, 10, 2), (13, 17, 7, 12), (1, 19, 18, 16, 17, 13, 14, 15, 20), (0, 1, 20, 2, 9), (8, 11, 15, 14), (14, 13, 12, 8), (16, 18, 4, 3, 6), (9, 10, 11, 8, 12, 7, 6, 3, 4, 5, 0), (19, 1, 0, 5), (5, 4, 18, 19), (17, 16, 6, 7), (10, 9, 2)])
_k = set([(0, 1), (0, 5), (1, 19), (2, 9), (2, 20), (3, 4), (3, 6), (4, 5), (6, 7), (7, 12), (8, 11), (8, 12), (9, 10), (10, 11), (13, 14), (13, 17), (14, 15), (15, 20), (16, 17), (16, 18), (18, 19)])
me_cube_cell_035.attributes.new('sharp_edge', 'BOOLEAN', 'EDGE').data.foreach_set('value', [ (min(e.vertices), max(e.vertices)) in _k for e in me_cube_cell_035.edges])
me_cube_cell_035.use_remesh_preserve_volume = False
me_cube_cell_035.use_remesh_preserve_attributes = False
me_cube_cell_035.use_mirror_vertex_groups = False
me_cube_cell_035.update()
me_cube_cell_034 = bpy.data.meshes.new('Cube_cell.034')
me_cube_cell_034.from_pydata([(-1.397, -0.6908, 0.7135), (-1.156, -0.3938, 0.7135), (-1.156, 1.307, 0.7135), (-1.156, 1.079, -0.1648), (-1.156, 1.098, -0.09027), (-1.156, -0.3938, -0.05841), (-1.397, 1.067, -0.1083), (-1.397, 1.07, -0.09542), (-1.397, 1.28, 0.7135), (-1.397, -0.6908, 0.01869), (1.112, -0.6908, 0.7135), (1.267, -0.3938, 0.7135), (1.356, -0.6908, -0.2732), (1.433, -0.6908, -0.6351), (1.442, -0.6908, -0.6245), (1.52, -0.3938, -0.308), (1.513, -0.3938, -0.6751), (1.535, -0.3938, -0.68), (1.588, -0.3938, -0.5868)], [], [(12, 15, 11, 10), (0, 9, 13, 14, 12, 10), (7, 8, 2, 4), (12, 14, 18, 15), (14, 13, 17, 18), (16, 17, 13), (5, 3, 4, 2, 1), (9, 6, 3, 5, 16, 13), (11, 15, 18, 17, 16, 5, 1), (4, 3, 6, 7), (2, 8, 0, 10, 11, 1), (8, 7, 6, 9, 0)])
_k = set([(2, 4), (2, 8), (3, 4), (3, 5), (5, 16), (6, 7), (6, 9), (7, 8), (9, 13), (10, 11), (10, 12), (11, 15), (12, 14), (13, 14), (15, 18), (16, 17), (17, 18)])
me_cube_cell_034.attributes.new('sharp_edge', 'BOOLEAN', 'EDGE').data.foreach_set('value', [ (min(e.vertices), max(e.vertices)) in _k for e in me_cube_cell_034.edges])
me_cube_cell_034.use_remesh_preserve_volume = False
me_cube_cell_034.use_remesh_preserve_attributes = False
me_cube_cell_034.use_mirror_vertex_groups = False
me_cube_cell_034.update()
me_cube_cell_033 = bpy.data.meshes.new('Cube_cell.033')
me_cube_cell_033.from_pydata([(-0.01726, 0.497, -0.433), (-0.06737, -0.2964, -0.1442), (-0.1549, -0.2858, 0.02636), (-0.1549, -0.2809, 0.025), (-0.1549, 0.3162, -0.1178), (-0.1549, -0.5304, 0.7488), (-0.1549, 0.342, 0.7488), (0.08591, 0.6423, -0.338), (0.08591, 0.2326, -0.5736), (0.08591, -0.161, -0.479), (0.08591, -0.4276, -0.1111), (0.08591, 0.6578, 0.1886), (0.08591, -0.06737, -0.5017), (0.08591, -0.1479, -0.4826), (0.08591, -0.7187, 0.7488), (0.08591, 0.6749, 0.7488), (0.08591, -0.4468, -0.05399)], [], [(5, 6, 4, 3, 2), (6, 15, 11, 7, 0, 4), (7, 8, 0), (3, 4, 0, 8, 12, 13, 1), (2, 3, 1), (1, 10, 16, 14, 5, 2), (13, 9, 1), (15, 6, 5, 14), (14, 16, 10, 9, 13, 12, 8, 7, 11, 15), (9, 10, 1)])
_k = set([(2, 3), (2, 5), (3, 4), (4, 6), (5, 14), (6, 15), (7, 8), (7, 11), (8, 12), (9, 10), (9, 13), (10, 16), (11, 15), (12, 13), (14, 16)])
me_cube_cell_033.attributes.new('sharp_edge', 'BOOLEAN', 'EDGE').data.foreach_set('value', [ (min(e.vertices), max(e.vertices)) in _k for e in me_cube_cell_033.edges])
me_cube_cell_033.use_remesh_preserve_volume = False
me_cube_cell_033.use_remesh_preserve_attributes = False
me_cube_cell_033.use_mirror_vertex_groups = False
me_cube_cell_033.update()
me_cube_cell_032 = bpy.data.meshes.new('Cube_cell.032')
me_cube_cell_032.from_pydata([(2.042, -0.1485, 0.2524), (-1.673, -0.1485, 0.2524), (2.09, 0.1485, 0.2524), (-1.738, 0.1485, 0.2524), (-1.596, -0.1485, 0.1813), (0.3336, -0.1485, -0.3496), (1.123, -0.1485, -0.3797), (-0.2699, 0.1485, -0.2545), (1.268, 0.1485, -0.3131), (-1.579, 0.1485, 0.1058)], [], [(0, 6, 8, 2), (5, 4, 9, 7), (1, 4, 5, 6, 0), (7, 8, 6, 5), (3, 1, 0, 2), (2, 8, 7, 9, 3), (4, 1, 3, 9)])
_k = set([(0, 2), (0, 6), (1, 3), (1, 4), (2, 8), (3, 9), (4, 5), (5, 6), (7, 8), (7, 9)])
me_cube_cell_032.attributes.new('sharp_edge', 'BOOLEAN', 'EDGE').data.foreach_set('value', [ (min(e.vertices), max(e.vertices)) in _k for e in me_cube_cell_032.edges])
me_cube_cell_032.use_remesh_preserve_volume = False
me_cube_cell_032.use_remesh_preserve_attributes = False
me_cube_cell_032.use_mirror_vertex_groups = False
me_cube_cell_032.update()
me_cube_cell_031 = bpy.data.meshes.new('Cube_cell.031')
me_cube_cell_031.from_pydata([(0.6106, -0.1692, -0.5011), (-2.738, -0.1692, -0.5011), (-0.1698, -0.1692, 1.083), (-0.2498, -0.1692, 1.034), (0.6528, -0.1692, 0.08471), (0.6142, -0.1692, -0.4527), (0.6797, 0.1449, -0.3974), (0.6118, 0.1449, -0.5011), (-2.894, 0.1449, -0.5011), (0.6977, 0.1449, -0.1459), (0.7093, 0.1449, 0.01579), (-0.2226, 0.1449, 1.147), (-0.2335, 0.1449, 1.14), (0.6492, 0.02759, -0.5011), (0.6545, 0.05467, -0.5011), (0.628, -0.08078, -0.5011)], [], [(3, 12, 8, 1), (2, 4, 10, 11), (8, 12, 11, 10, 9, 6, 7), (0, 5, 4, 2, 3, 1), (14, 7, 6), (9, 10, 4, 5, 15, 13), (3, 2, 11, 12), (6, 9, 13, 14), (5, 0, 15), (1, 8, 7, 14, 13, 15, 0)])
_k = set([(0, 5), (0, 15), (1, 3), (1, 8), (2, 3), (2, 4), (4, 5), (6, 7), (6, 9), (7, 14), (8, 12), (9, 10), (10, 11), (11, 12), (13, 14), (13, 15)])
me_cube_cell_031.attributes.new('sharp_edge', 'BOOLEAN', 'EDGE').data.foreach_set('value', [ (min(e.vertices), max(e.vertices)) in _k for e in me_cube_cell_031.edges])
me_cube_cell_031.use_remesh_preserve_volume = False
me_cube_cell_031.use_remesh_preserve_attributes = False
me_cube_cell_031.use_mirror_vertex_groups = False
me_cube_cell_031.update()
me_cube_cell_030 = bpy.data.meshes.new('Cube_cell.030')
me_cube_cell_030.from_pydata([(-1.019, 0.1275, -0.3977), (-0.9613, 0.4946, -0.3977), (-0.9613, 0.4287, -0.3627), (-0.9613, 0.06124, -0.169), (-1.031, 0.05196, -0.3977), (-0.9613, 0.05196, -0.1641), (-1.073, -0.2149, -0.3977), (1.282, -0.2149, -0.3977), (1.301, -0.2165, -0.2334), (1.295, -0.2166, -0.2245), (1.77, 0.05196, -0.3977), (-0.815, 0.05196, 0.3255), (-0.7108, 0.05196, 0.6732), (1.825, 0.05196, 0.02568), (1.812, 0.05196, 0.04554), (0.7346, 0.05196, 1.522), (-1.032, -0.2162, -0.2597), (0.3898, -0.2278, 0.9738), (-0.8847, -0.2209, 0.2338)], [], [(13, 14, 9, 8), (8, 7, 10, 13), (18, 17, 15, 12), (2, 1, 0), (16, 18, 12, 11), (11, 5, 3, 2, 0, 4, 6, 16), (17, 9, 14, 15)])
me_cube_cell_030.use_remesh_preserve_volume = False
me_cube_cell_030.use_remesh_preserve_attributes = False
me_cube_cell_030.use_mirror_vertex_groups = False
me_cube_cell_030.update()
me_cube_cell_029 = bpy.data.meshes.new('Cube_cell.029')
me_cube_cell_029.from_pydata([(1.505, 0.132, -0.695), (-1.434, 0.132, -0.695), (1.327, -0.165, -0.695), (-0.7859, -0.165, -0.695), (0.6483, -0.165, 0.6708), (-0.1401, -0.165, 0.701), (0.7928, 0.132, 0.7372), (-0.7434, 0.132, 0.796), (-1.17, 0.132, -0.1249)], [], [(4, 6, 7, 5), (3, 1, 0, 2), (8, 1, 3, 5, 7), (2, 4, 5, 3), (1, 8, 7, 6, 0), (4, 2, 0, 6)])
_k = set([(0, 2), (0, 6), (1, 3), (1, 8), (2, 4), (3, 5), (4, 5), (6, 7), (7, 8)])
me_cube_cell_029.attributes.new('sharp_edge', 'BOOLEAN', 'EDGE').data.foreach_set('value', [ (min(e.vertices), max(e.vertices)) in _k for e in me_cube_cell_029.edges])
me_cube_cell_029.use_remesh_preserve_volume = False
me_cube_cell_029.use_remesh_preserve_attributes = False
me_cube_cell_029.use_mirror_vertex_groups = False
me_cube_cell_029.update()
me_cube_cell_028 = bpy.data.meshes.new('Cube_cell.028')
me_cube_cell_028.from_pydata([(0.5878, -0.1214, -0.5647), (-0.4141, -0.1214, -0.5647), (0.01202, -0.1214, 0.3645), (-0.02896, -0.1214, 0.4305), (-0.09659, -0.1214, 0.2569), (-0.03519, -0.1214, 0.4147), (0.547, 0.1457, -0.5647), (0.02706, 0.1457, 0.2745), (-0.04331, 0.1457, 0.3877), (-0.4121, 0.1457, -0.5647), (-0.1436, 0.1457, 0.1301)], [], [(1, 9, 6, 0), (5, 3, 8), (7, 8, 3, 2), (0, 2, 3, 5, 4, 1), (2, 0, 6, 7), (10, 9, 1, 4), (9, 10, 8, 7, 6), (8, 10, 4, 5)])
_k = set([(0, 2), (0, 6), (1, 4), (1, 9), (2, 3), (3, 5), (4, 5), (6, 7), (7, 8), (8, 10), (9, 10)])
me_cube_cell_028.attributes.new('sharp_edge', 'BOOLEAN', 'EDGE').data.foreach_set('value', [ (min(e.vertices), max(e.vertices)) in _k for e in me_cube_cell_028.edges])
me_cube_cell_028.use_remesh_preserve_volume = False
me_cube_cell_028.use_remesh_preserve_attributes = False
me_cube_cell_028.use_mirror_vertex_groups = False
me_cube_cell_028.update()
me_cube_cell_027 = bpy.data.meshes.new('Cube_cell.027')
me_cube_cell_027.from_pydata([(0.07371, 0.02205, -0.02538), (0.006019, 0.02205, 0.07615), (-0.06083, 0.02205, -0.02538), (-0.0189, -0.06615, -0.02538)], [], [(0, 3, 2), (2, 1, 0), (3, 0, 1), (1, 2, 3)])
_k = set([(0, 1), (0, 3), (1, 2), (2, 3)])
me_cube_cell_027.attributes.new('sharp_edge', 'BOOLEAN', 'EDGE').data.foreach_set('value', [ (min(e.vertices), max(e.vertices)) in _k for e in me_cube_cell_027.edges])
me_cube_cell_027.use_remesh_preserve_volume = False
me_cube_cell_027.use_remesh_preserve_attributes = False
me_cube_cell_027.use_mirror_vertex_groups = False
me_cube_cell_027.update()
me_cube_cell_026 = bpy.data.meshes.new('Cube_cell.026')
me_cube_cell_026.from_pydata([(-0.1204, 0.0249, 0.04586), (-0.1204, -0.1201, 0.03544), (-0.1204, 0.03762, -0.02711), (-0.1204, 0.03134, 0.009185), (-0.1204, -0.2465, 0.02625), (-0.1204, -0.9729, -0.02711), (0.1204, 0.3601, 0.01101), (0.1204, 0.2018, -0.0003746), (0.1204, 0.3668, -0.02711), (0.1204, 0.3642, -0.01229), (0.1204, 0.1157, -0.006637), (0.1204, -0.163, -0.02711)], [], [(7, 6, 0, 1), (9, 8, 2, 3), (5, 4, 1, 0, 3, 2), (4, 5, 11, 10), (2, 8, 11, 5), (8, 9, 6, 7, 10, 11), (3, 0, 6, 9), (1, 4, 10, 7)])
_k = set([(0, 1), (0, 3), (1, 4), (2, 3), (2, 8), (4, 5), (5, 11), (6, 7), (6, 9), (7, 10), (8, 9), (10, 11)])
me_cube_cell_026.attributes.new('sharp_edge', 'BOOLEAN', 'EDGE').data.foreach_set('value', [ (min(e.vertices), max(e.vertices)) in _k for e in me_cube_cell_026.edges])
me_cube_cell_026.use_remesh_preserve_volume = False
me_cube_cell_026.use_remesh_preserve_attributes = False
me_cube_cell_026.use_mirror_vertex_groups = False
me_cube_cell_026.update()
me_cube_cell_025 = bpy.data.meshes.new('Cube_cell.025')
me_cube_cell_025.from_pydata([(0.2637, -0.1335, -0.7161), (-1.808, -0.1335, -0.7161), (0.6494, -0.1335, 0.2813), (0.6579, -0.1335, 0.4747), (0.5582, -0.1335, 0.4774), (0.2718, -0.1335, 0.484), (0.6352, 0.1335, 0.239), (0.6376, 0.1335, 0.2932), (0.5146, 0.1335, 0.2965), (-0.4272, 0.1335, 0.3182), (0.2658, 0.1335, -0.7161), (-2.219, 0.1335, -0.7161)], [], [(2, 0, 10, 6), (4, 3, 7, 8), (11, 9, 8, 7, 6, 10), (3, 2, 6, 7), (1, 5, 9, 11), (5, 4, 8, 9), (1, 11, 10, 0), (0, 2, 3, 4, 5, 1)])
_k = set([(0, 2), (0, 10), (1, 5), (1, 11), (2, 3), (3, 4), (4, 5), (6, 7), (6, 10), (7, 8), (8, 9), (9, 11)])
me_cube_cell_025.attributes.new('sharp_edge', 'BOOLEAN', 'EDGE').data.foreach_set('value', [ (min(e.vertices), max(e.vertices)) in _k for e in me_cube_cell_025.edges])
me_cube_cell_025.use_remesh_preserve_volume = False
me_cube_cell_025.use_remesh_preserve_attributes = False
me_cube_cell_025.use_mirror_vertex_groups = False
me_cube_cell_025.update()
me_cube_cell_024 = bpy.data.meshes.new('Cube_cell.024')
me_cube_cell_024.from_pydata([(0.05421, -0.2377, 0.261), (0.05421, -0.2353, -0.2375), (0.05421, -0.4132, 0.297), (0.05421, -0.4132, -0.262), (0.05421, 1.216, -0.03712), (0.295, -0.4132, 0.4044), (0.295, 1.973, -0.0851), (-0.4073, -0.2367, 0.05484), (0.295, -0.4132, -0.4145), (-0.4634, -0.4132, 0.06601), (-0.2853, -0.4132, -0.04698)], [], [(7, 1, 4, 6, 8, 3, 10, 9), (9, 2, 5, 6, 4, 0, 7)])
me_cube_cell_024.use_remesh_preserve_volume = False
me_cube_cell_024.use_remesh_preserve_attributes = False
me_cube_cell_024.use_mirror_vertex_groups = False
me_cube_cell_024.update()
me_cube_cell_023 = bpy.data.meshes.new('Cube_cell.023')
me_cube_cell_023.from_pydata([(-0.6977, 0.5381, 0.6416), (-0.463, 0.5557, 0.6416), (-0.6977, -0.2468, -0.6857), (-0.6977, 0.02644, -0.2237), (-0.463, 0.02644, -0.2534), (1.111, -0.2592, 0.6416), (1.26, 0.02644, 0.6416), (-0.2127, 0.02644, -0.2848), (-0.3241, 0.02644, -0.271), (1.232, 0.02644, 0.5644), (-0.3867, -0.2464, -0.7241), (-0.5485, -0.2466, -0.7043), (0.8879, -0.2534, 0.01617)], [], [(8, 7, 10, 11), (5, 12, 9, 6), (11, 2, 3, 0, 1, 4, 8), (7, 9, 12, 10)])
me_cube_cell_023.use_remesh_preserve_volume = False
me_cube_cell_023.use_remesh_preserve_attributes = False
me_cube_cell_023.use_mirror_vertex_groups = False
me_cube_cell_023.update()
me_cube_cell_022 = bpy.data.meshes.new('Cube_cell.022')
me_cube_cell_022.from_pydata([(2.107, 0.1485, -0.7633), (-2.236, 0.1485, -0.7633), (2.066, -0.1485, -0.7633), (-2.342, -0.1485, -0.7633), (2.606, -0.1485, 1.237), (1.579, -0.1485, 1.237), (2.54, 0.1485, 1.237), (1.617, 0.1485, 1.237), (2.685, -0.1485, 1.164), (-2.121, -0.1485, -0.06512), (-2.27, -0.1485, -0.3346), (2.082, -0.1485, -0.7142), (-2.278, -0.1485, -0.3804), (-2.312, -0.1485, -0.5864), (2.701, 0.1485, 1.088), (2.111, 0.1485, -0.7502), (-1.997, 0.1485, -0.03509), (-2.164, 0.1485, -0.3367), (-2.173, 0.1485, -0.3879), (-2.201, 0.1485, -0.5549)], [], [(8, 11, 15, 14), (7, 5, 4, 6), (5, 9, 10, 12, 13, 3, 2, 11, 8, 4), (12, 10, 17, 18), (19, 1, 3, 13), (11, 2, 0, 15), (14, 6, 4, 8), (1, 19, 18, 17, 16, 7, 6, 14, 15, 0), (10, 9, 16, 17), (13, 12, 18, 19), (3, 1, 0, 2), (9, 5, 7, 16)])
_k = set([(0, 2), (0, 15), (1, 3), (1, 19), (2, 11), (3, 13), (4, 6), (4, 8), (5, 7), (5, 9), (6, 14), (7, 16), (8, 11), (9, 10), (10, 12), (12, 13), (14, 15), (16, 17), (17, 18), (18, 19)])
me_cube_cell_022.attributes.new('sharp_edge', 'BOOLEAN', 'EDGE').data.foreach_set('value', [ (min(e.vertices), max(e.vertices)) in _k for e in me_cube_cell_022.edges])
me_cube_cell_022.use_remesh_preserve_volume = False
me_cube_cell_022.use_remesh_preserve_attributes = False
me_cube_cell_022.use_mirror_vertex_groups = False
me_cube_cell_022.update()
me_cube_cell_021 = bpy.data.meshes.new('Cube_cell.021')
me_cube_cell_021.from_pydata([(0.4815, 1.544, 0.3452), (0.3941, -1.118, 0.2583), (0.1923, -1.113, -0.76), (0.3941, -1.295, 0.2338), (0.3941, 0.5889, -0.685), (0.3941, 1.451, 0.3436), (0.3941, 0.3402, 0.4591), (0.3941, -0.4332, -0.76), (0.138, -1.295, -0.76), (0.3941, 1.421, -0.05502), (0.3941, 1.316, -0.1349), (-0.8292, -1.114, -0.5078), (-1.026, -1.118, 0.429), (-1.43, -1.117, 0.2097), (-1.556, -1.118, 0.3602), (0.6349, 1.662, 0.0339), (0.6349, 1.496, 0.2631), (0.6349, 1.68, 0.009279), (0.6349, 1.667, -0.1578), (0.6349, 1.637, -0.1804), (0.6349, 1.412, 0.3785), (0.6349, 0.9241, -0.7199), (0.6349, 0.3775, -0.76), (0.6349, 1.098, 0.4111), (-0.06972, -1.119, 0.5515), (0.6349, -1.295, 0.08154), (-1.564, -1.295, 0.235), (-1.671, -1.295, 0.3638), (-0.1258, -1.295, 0.5627), (-0.9596, -1.295, -0.4889), (-1.083, -1.295, 0.4401)], [], [(0, 17, 18, 9, 5), (0, 15, 17), (19, 21, 4, 10), (2, 8, 29, 11), (5, 6, 23, 20, 0), (28, 3, 25, 23, 6, 1, 24), (22, 7, 4, 21), (14, 13, 26, 27), (10, 9, 18, 19), (16, 15, 0), (30, 28, 24, 12), (13, 11, 29, 26), (27, 30, 12, 14), (20, 16, 0)])
me_cube_cell_021.use_remesh_preserve_volume = False
me_cube_cell_021.use_remesh_preserve_attributes = False
me_cube_cell_021.use_mirror_vertex_groups = False
me_cube_cell_021.update()
me_cube_cell_020 = bpy.data.meshes.new('Cube_cell.020')
me_cube_cell_020.from_pydata([(-0.1627, -0.0286, -0.7918), (-0.1627, 0.006043, 1.208), (-0.3974, -0.05805, 1.208), (-0.3974, -0.1948, -0.5331), (-0.3974, 0.1057, -0.7918), (0.2669, 0.1234, 1.208), (0.06451, -0.08898, -0.7918), (-0.01789, -0.1115, -0.7918), (0.8391, 0.1234, -0.7918), (0.365, 0.1234, 0.8673)], [], [(6, 8, 9), (3, 4, 0, 7), (9, 5, 1, 2, 3, 7, 6)])
me_cube_cell_020.use_remesh_preserve_volume = False
me_cube_cell_020.use_remesh_preserve_attributes = False
me_cube_cell_020.use_mirror_vertex_groups = False
me_cube_cell_020.update()
me_cube_cell_019 = bpy.data.meshes.new('Cube_cell.019')
me_cube_cell_019.from_pydata([(1.149, 1.847, -0.3628), (1.062, -0.8161, 0.05153), (-2.003, -0.9088, 0.5303), (-1.992, -0.9916, 0.5303), (1.062, -0.9916, 0.08752), (1.062, 1.857, -0.1939), (1.062, 1.765, -0.348), (1.062, 1.52, -0.3399), (1.062, 0.6459, -0.2483), (1.062, 1.755, -0.3645), (1.062, 1.612, 0.5303), (-0.8888, -0.8142, -0.348), (-1.916, -0.8183, 0.5303), (-1.679, -0.8164, 0.119), (-1.663, -0.8163, 0.09222), (1.303, 1.715, -0.3288), (1.303, 1.424, 0.5303), (1.303, 1.404, -0.2961), (0.4423, -0.815, -0.1764), (0.598, -0.8151, -0.156), (1.303, -0.9916, 0.1951), (-1.865, -0.9916, 0.1507), (-1.965, -0.9916, 0.3252), (-1.861, -0.9916, 0.1434), (0.3955, -0.9916, -0.1641), (0.5419, -0.9916, -0.1448), (-1.004, -0.9916, -0.3443)], [], [(0, 9, 6), (0, 6, 5), (25, 24, 18, 19), (8, 7, 0, 15, 17), (17, 20, 4, 25, 19, 1, 8), (22, 3, 2), (10, 16, 15, 0, 5), (13, 14, 23, 21), (14, 11, 26, 23), (2, 12, 13, 21, 22), (7, 9, 0), (24, 26, 11, 18)])
me_cube_cell_019.use_remesh_preserve_volume = False
me_cube_cell_019.use_remesh_preserve_attributes = False
me_cube_cell_019.use_mirror_vertex_groups = False
me_cube_cell_019.update()
me_cube_cell_018 = bpy.data.meshes.new('Cube_cell.018')
me_cube_cell_018.from_pydata([(0.09882, -0.3334, 0.3373), (-0.09882, -0.3334, 0.3373), (-0.09882, -0.3334, -0.5656), (-0.09882, 0.559, 0.3373), (0.09882, 0.7745, 0.3373), (0.09882, -0.3334, -0.7836)], [], [(1, 2, 5, 0), (5, 4, 0), (3, 2, 1), (4, 3, 1, 0), (2, 3, 4, 5)])
_k = set([(2, 3), (2, 5), (3, 4), (4, 5)])
me_cube_cell_018.attributes.new('sharp_edge', 'BOOLEAN', 'EDGE').data.foreach_set('value', [ (min(e.vertices), max(e.vertices)) in _k for e in me_cube_cell_018.edges])
me_cube_cell_018.use_remesh_preserve_volume = False
me_cube_cell_018.use_remesh_preserve_attributes = False
me_cube_cell_018.use_mirror_vertex_groups = False
me_cube_cell_018.update()
me_cube_cell_017 = bpy.data.meshes.new('Cube_cell.017')
me_cube_cell_017.from_pydata([(1.636, 1.213, 0.4577), (1.365, 0.946, 0.4577), (-2.331, 0.946, 0.4577), (1.365, 0.946, 0.1687), (1.365, -3.467, 0.4577), (1.365, -1.788, -1.199), (-2.057, 0.946, -0.2961), (-1.883, 0.946, -0.2728), (1.636, 1.213, 0.3393), (1.636, -3.624, 0.4577), (1.636, -1.916, -1.226), (-2.102, 1.213, 0.4577), (-1.885, 1.213, -0.1391), (-1.745, 1.213, -0.1203)], [], [(1, 3, 5, 4), (9, 10, 8, 0), (4, 5, 10, 9), (8, 13, 12, 11, 0), (6, 2, 11, 12), (7, 6, 12, 13), (13, 8, 10, 5, 3, 7), (2, 6, 7, 3, 1), (11, 2, 1, 4, 9, 0)])
_k = set([(2, 6), (2, 11), (3, 5), (3, 7), (4, 5), (4, 9), (6, 7), (8, 10), (8, 13), (9, 10), (11, 12), (12, 13)])
me_cube_cell_017.attributes.new('sharp_edge', 'BOOLEAN', 'EDGE').data.foreach_set('value', [ (min(e.vertices), max(e.vertices)) in _k for e in me_cube_cell_017.edges])
me_cube_cell_017.use_remesh_preserve_volume = False
me_cube_cell_017.use_remesh_preserve_attributes = False
me_cube_cell_017.use_mirror_vertex_groups = False
me_cube_cell_017.update()
me_cube_cell_016 = bpy.data.meshes.new('Cube_cell.016')
me_cube_cell_016.from_pydata([(-0.9983, 0.587, 0.2168), (-0.9983, 0.579, 0.2001), (-0.7575, -1.726, -0.5489), (-0.7575, 0.2611, -0.5489), (-0.7575, -1.669, -0.06141), (-0.7575, -1.705, -0.06697), (-0.9983, 0.5407, 0.1198), (-0.9983, 0.5407, 0.2098), (-0.7575, 0.5407, 0.03725), (-0.7575, 0.5407, 0.2717), (-0.9983, -1.683, -0.1254), (-0.9983, -1.689, -0.1264), (-0.9983, 0.2218, -0.5489), (-0.9983, -1.708, -0.5489), (1.408, 0.5407, -0.5489), (1.381, 0.6108, -0.5489), (0.9522, 0.5407, -0.5489), (1.386, 0.7223, -0.3172), (1.522, 0.7193, 0.3144), (1.575, 0.7181, 0.563), (1.537, 0.7166, 0.8885), (-0.5692, 0.7192, 0.347), (1.717, 0.5407, 0.9082), (1.623, 0.5407, 0.4629)], [], [(22, 19, 20), (23, 14, 15, 17, 18), (0, 7, 10, 4, 9, 22, 20, 21), (15, 16, 8, 3, 12, 6, 1, 0, 21, 17), (21, 20, 19, 18, 17), (11, 13, 2, 5), (5, 4, 10, 11), (22, 23, 18, 19)])
_k = set([(17, 18), (17, 21), (18, 19), (19, 20), (20, 21)])
me_cube_cell_016.attributes.new('sharp_edge', 'BOOLEAN', 'EDGE').data.foreach_set('value', [ (min(e.vertices), max(e.vertices)) in _k for e in me_cube_cell_016.edges])
me_cube_cell_016.use_remesh_preserve_volume = False
me_cube_cell_016.use_remesh_preserve_attributes = False
me_cube_cell_016.use_mirror_vertex_groups = False
me_cube_cell_016.update()
me_cube_cell_015 = bpy.data.meshes.new('Cube_cell.015')
me_cube_cell_015.from_pydata([(0.6497, -0.1388, 0.8383), (-0.9811, -0.1388, 0.8383), (0.3664, 0.1469, 0.8383), (-0.8314, 0.1469, 0.8383), (-0.2923, -0.1216, -0.9947), (-0.3863, -0.1227, -0.8706), (0.1866, 0.1469, -0.6722), (0.2329, 0.1469, -0.7354), (-0.8586, 0.1469, 0.763), (0.9172, 0.1469, -0.2142), (0.9245, 0.1469, -0.2414), (0.9293, 0.1469, -0.2381), (-0.7973, -0.1279, -0.3252), (-1.012, -0.1305, -0.04004), (-1.203, -0.1329, 0.2143), (1.075, -0.131, 0.0115), (1.08, -0.1308, -0.01033)], [], [(1, 14, 13, 12, 5, 4, 16, 15, 0), (6, 7, 4, 5), (2, 9, 11, 10, 7, 6, 8, 3), (6, 5, 12, 13, 14, 8), (1, 3, 8, 14), (10, 16, 4, 7), (9, 2, 0, 15), (11, 9, 15, 16), (0, 2, 3, 1), (10, 11, 16)])
_k = set([(0, 2), (0, 15), (1, 3), (1, 14), (2, 9), (3, 8), (4, 5), (4, 16), (5, 12), (6, 7), (6, 8), (7, 10), (9, 11), (10, 11), (12, 13), (13, 14), (15, 16)])
me_cube_cell_015.attributes.new('sharp_edge', 'BOOLEAN', 'EDGE').data.foreach_set('value', [ (min(e.vertices), max(e.vertices)) in _k for e in me_cube_cell_015.edges])
me_cube_cell_015.use_remesh_preserve_volume = False
me_cube_cell_015.use_remesh_preserve_attributes = False
me_cube_cell_015.use_mirror_vertex_groups = False
me_cube_cell_015.update()
me_cube_cell_014 = bpy.data.meshes.new('Cube_cell.014')
me_cube_cell_014.from_pydata([(-0.1356, 2.017, 1.0), (-0.1356, -1.508, 1.0), (-0.1356, 2.146, -1.0), (-0.1356, -2.73, -1.0), (0.1356, 2.14, 1.0), (0.1356, -1.555, 1.0), (0.1356, 2.268, -1.0), (0.1356, -2.778, -1.0)], [], [(4, 0, 1, 5), (2, 6, 7, 3), (6, 4, 5, 7), (7, 5, 1, 3), (0, 2, 3, 1), (6, 2, 0, 4)])
_k = set([(0, 2), (0, 4), (1, 3), (1, 5), (2, 6), (3, 7), (4, 6), (5, 7)])
me_cube_cell_014.attributes.new('sharp_edge', 'BOOLEAN', 'EDGE').data.foreach_set('value', [ (min(e.vertices), max(e.vertices)) in _k for e in me_cube_cell_014.edges])
me_cube_cell_014.use_remesh_preserve_volume = False
me_cube_cell_014.use_remesh_preserve_attributes = False
me_cube_cell_014.use_mirror_vertex_groups = False
me_cube_cell_014.update()
me_cube_cell_013 = bpy.data.meshes.new('Cube_cell.013')
me_cube_cell_013.from_pydata([(0.4817, 0.1865, 0.8857), (0.6181, -0.7013, -0.2967), (-1.878, 0.1865, 0.8857), (-2.161, 0.4722, 0.8857), (0.06012, 0.2043, -1.01), (0.4817, 0.2, -0.5511), (0.4817, -0.4799, -0.4712), (0.4817, -0.866, 0.5535), (-0.006357, 0.4722, -1.114), (-0.02104, 0.336, -1.114), (-0.2605, 0.4722, -1.114), (0.4817, -0.881, 0.01598), (0.4817, -0.8563, 0.8857), (-0.4269, 0.4722, -0.9995), (-1.598, 0.4722, -0.1899), (-1.443, 0.1944, 0.04062), (0.7225, 0.4722, 0.5732), (0.7225, 0.4722, -0.3209), (0.6133, 0.4722, 0.8857), (0.7225, -0.5543, -0.2003), (0.7225, -0.2229, 0.8857), (0.7225, -0.5233, 0.8857)], [], [(3, 18, 16, 17, 8, 10, 13, 14), (11, 6, 1), (0, 12, 21, 20, 18, 3, 2), (2, 15, 4, 5, 0), (5, 4, 9, 8, 17, 19, 1, 6), (15, 2, 3, 14), (20, 16, 18), (5, 6, 11, 7, 12, 0), (8, 9, 10), (13, 10, 9, 4, 15, 14), (21, 12, 7, 11, 1, 19), (16, 20, 21, 19, 17)])
_k = set([(2, 3), (2, 15), (3, 14), (4, 5), (4, 15), (5, 6), (6, 11), (7, 11), (7, 12), (8, 9), (8, 17), (9, 10), (10, 13), (12, 21), (13, 14), (16, 18), (16, 20), (17, 19), (18, 20), (19, 21)])
me_cube_cell_013.attributes.new('sharp_edge', 'BOOLEAN', 'EDGE').data.foreach_set('value', [ (min(e.vertices), max(e.vertices)) in _k for e in me_cube_cell_013.edges])
me_cube_cell_013.use_remesh_preserve_volume = False
me_cube_cell_013.use_remesh_preserve_attributes = False
me_cube_cell_013.use_mirror_vertex_groups = False
me_cube_cell_013.update()
me_cube_cell_012 = bpy.data.meshes.new('Cube_cell.012')
me_cube_cell_012.from_pydata([(0.1563, 0.162, -0.9285), (-1.053, 0.162, -0.9285), (0.8041, -0.135, -0.9285), (-1.094, -0.135, -0.9285), (-0.5834, -0.135, 0.6633), (-0.4757, -0.135, 0.998), (1.451, -0.135, 0.468), (0.897, -0.135, -0.7288), (0.8477, 0.162, 0.5631), (-0.49, 0.162, 0.8279), (-0.4595, 0.162, 0.9226)], [], [(9, 1, 3, 4), (3, 1, 0, 2), (2, 7, 6, 5, 4, 3), (4, 5, 10, 9), (6, 7, 2, 0, 8), (1, 9, 10, 8, 0), (5, 6, 8, 10)])
_k = set([(0, 2), (0, 8), (1, 3), (1, 9), (2, 7), (3, 4), (4, 5), (5, 6), (6, 7), (8, 10), (9, 10)])
me_cube_cell_012.attributes.new('sharp_edge', 'BOOLEAN', 'EDGE').data.foreach_set('value', [ (min(e.vertices), max(e.vertices)) in _k for e in me_cube_cell_012.edges])
me_cube_cell_012.use_remesh_preserve_volume = False
me_cube_cell_012.use_remesh_preserve_attributes = False
me_cube_cell_012.use_mirror_vertex_groups = False
me_cube_cell_012.update()
me_cube_cell_011 = bpy.data.meshes.new('Cube_cell.011')
me_cube_cell_011.from_pydata([(1.867, 1.038, -0.6426), (1.596, 0.7705, -0.6426), (-1.245, 0.7705, -0.6426), (1.596, 0.7705, 1.067), (-1.787, 0.7705, 0.2308), (-1.864, 0.7705, 0.3549), (1.596, -1.963, -0.3013), (1.596, -2.107, -0.6259), (1.596, -2.115, -0.6426), (-1.856, 0.7705, 0.5488), (-1.826, 0.7705, 0.6005), (-1.876, 1.038, 0.367), (-1.286, 1.038, -0.6426), (-1.857, 1.038, 0.2773), (-1.878, 1.038, 0.3123), (1.867, 1.038, 1.238), (1.867, -2.091, -0.3287), (1.867, -2.231, -0.6426), (-1.654, 1.038, 0.7577), (1.677, -2.149, -0.6426)], [], [(0, 15, 16, 17), (4, 5, 14, 13), (2, 4, 13, 12), (12, 13, 14, 11, 18, 15, 0), (2, 12, 0, 17, 19, 8, 1), (7, 8, 19), (18, 11, 9, 10), (16, 15, 18, 10, 3, 6), (8, 7, 6, 3, 1), (19, 17, 16, 6, 7), (5, 9, 11, 14), (3, 10, 9, 5, 4, 2, 1)])
_k = set([(2, 4), (2, 12), (3, 6), (3, 10), (4, 5), (5, 9), (6, 7), (7, 8), (8, 19), (9, 10), (11, 14), (11, 18), (12, 13), (13, 14), (15, 16), (15, 18), (16, 17), (17, 19)])
me_cube_cell_011.attributes.new('sharp_edge', 'BOOLEAN', 'EDGE').data.foreach_set('value', [ (min(e.vertices), max(e.vertices)) in _k for e in me_cube_cell_011.edges])
me_cube_cell_011.use_remesh_preserve_volume = False
me_cube_cell_011.use_remesh_preserve_attributes = False
me_cube_cell_011.use_mirror_vertex_groups = False
me_cube_cell_011.update()
me_cube_cell_010 = bpy.data.meshes.new('Cube_cell.010')
me_cube_cell_010.from_pydata([(-0.1105, 0.153, 1.306), (-0.1105, -3.152, 1.306), (-0.1105, 1.827, -0.3449), (-0.1105, 1.834, -0.3519), (-0.1105, 1.683, -0.6941), (-0.1105, 1.691, -0.6773), (-0.1105, -3.023, -0.6941), (0.1606, -0.003433, 1.306), (0.1606, -3.03, 1.306), (0.1606, 1.705, -0.3793), (0.1606, 1.567, -0.6941), (0.1606, -2.9, -0.6941), (-0.02964, 1.649, -0.6941)], [], [(4, 12, 10, 11, 6), (12, 4, 5), (9, 3, 2), (10, 9, 7, 8, 11), (11, 8, 1, 6), (7, 0, 1, 8), (0, 2, 3, 5, 4, 6, 1), (9, 10, 12, 5, 3), (0, 7, 9, 2)])
_k = set([(0, 2), (0, 7), (1, 6), (1, 8), (2, 3), (3, 5), (4, 5), (4, 12), (6, 11), (7, 9), (8, 11), (9, 10), (10, 12)])
me_cube_cell_010.attributes.new('sharp_edge', 'BOOLEAN', 'EDGE').data.foreach_set('value', [ (min(e.vertices), max(e.vertices)) in _k for e in me_cube_cell_010.edges])
me_cube_cell_010.use_remesh_preserve_volume = False
me_cube_cell_010.use_remesh_preserve_attributes = False
me_cube_cell_010.use_mirror_vertex_groups = False
me_cube_cell_010.update()
me_cube_cell_009 = bpy.data.meshes.new('Cube_cell.009')
me_cube_cell_009.from_pydata([(1.841, 0.157, 0.8503), (-2.069, 0.157, 0.8503), (-0.6511, -0.157, -1.15), (-2.386, -0.157, -1.15), (1.889, -0.157, 0.8503), (-2.165, -0.157, 0.8503), (1.92, -0.157, 0.4366), (1.905, -0.157, 0.6423), (1.841, -0.157, 0.3873), (-2.333, -0.157, -0.6648), (-0.8066, 0.157, -1.15), (-2.287, 0.157, -1.126), (-2.29, 0.157, -1.15), (1.868, 0.157, 0.5001), (1.866, 0.157, 0.5282), (1.857, 0.157, 0.4934)], [], [(14, 0, 4, 7), (12, 11, 1, 0, 14, 13, 15, 10), (7, 6, 13, 14), (3, 12, 10, 2), (11, 12, 3, 9), (6, 8, 15, 13), (9, 5, 1, 11), (5, 9, 3, 2, 8, 6, 7, 4), (1, 5, 4, 0), (8, 2, 10, 15)])
_k = set([(0, 4), (0, 14), (1, 5), (1, 11), (2, 8), (2, 10), (3, 9), (3, 12), (4, 7), (5, 9), (6, 7), (6, 8), (10, 15), (11, 12), (13, 14), (13, 15)])
me_cube_cell_009.attributes.new('sharp_edge', 'BOOLEAN', 'EDGE').data.foreach_set('value', [ (min(e.vertices), max(e.vertices)) in _k for e in me_cube_cell_009.edges])
me_cube_cell_009.use_remesh_preserve_volume = False
me_cube_cell_009.use_remesh_preserve_attributes = False
me_cube_cell_009.use_mirror_vertex_groups = False
me_cube_cell_009.update()
me_cube_cell_008 = bpy.data.meshes.new('Cube_cell.008')
me_cube_cell_008.from_pydata([(-0.1967, 0.4943, 1.271), (0.03799, 0.4351, -0.7291), (0.03799, 0.5118, 1.271), (0.03799, 0.1325, -0.5704), (-0.1967, -0.2931, -0.05994), (-0.03356, -0.0199, -0.7291), (-0.1967, -0.0199, 0.4018), (0.03799, -0.0199, -0.4902), (0.03799, -0.0199, 0.3722), (-0.07554, -0.2868, -0.7291), (0.2859, -0.0199, 0.3404), (0.1751, -0.0199, 0.3549), (-0.01482, -0.2887, -0.5256), (0.1119, -0.2927, -0.09904), (-0.04884, -0.2929, -0.0783)], [], [(11, 8, 2, 0, 6, 4, 14), (3, 7, 10, 13, 12), (12, 9, 5, 1, 3), (14, 13, 10, 11)])
me_cube_cell_008.use_remesh_preserve_volume = False
me_cube_cell_008.use_remesh_preserve_attributes = False
me_cube_cell_008.use_mirror_vertex_groups = False
me_cube_cell_008.update()
me_cube_cell_007 = bpy.data.meshes.new('Cube_cell.007')
me_cube_cell_007.from_pydata([(0.7676, 0.8884, -0.222), (0.463, 0.5743, -0.222), (0.7676, 0.8884, 0.01317), (-0.7983, 0.5743, -0.222), (0.463, 0.5743, 0.1296), (0.7676, -1.323, -0.222), (0.7676, -1.348, -0.009139), (0.7676, -1.276, 0.2183), (0.7676, -1.216, 0.4037), (0.4926, -1.408, -0.222), (0.463, -1.408, -0.222), (0.463, -1.292, 0.1418), (0.463, -1.191, 0.4572), (-0.7561, 0.5743, 0.3625), (-0.7767, 0.5743, 0.08205), (-0.7893, 0.5743, -0.0934), (-0.6598, 0.8884, -0.222), (-0.7294, 0.8884, -0.1178), (-0.724, 0.8884, -0.04078), (-0.7257, 0.8884, -0.06473), (-0.6994, 0.8884, 0.2934), (-0.7544, 0.7984, -0.222)], [], [(4, 12, 8, 2, 20, 13), (0, 2, 8, 7, 6, 5), (14, 13, 20, 18), (3, 21, 16, 0, 5, 9, 10, 1), (17, 16, 21), (16, 17, 19, 18, 20, 2, 0), (21, 3, 15, 19, 17), (4, 13, 14, 15, 3, 1), (10, 11, 12, 4, 1), (11, 10, 9, 6, 7), (12, 11, 7, 8), (15, 14, 18, 19), (9, 5, 6)])
_k = set([(2, 8), (2, 20), (3, 15), (3, 21), (4, 12), (4, 13), (5, 6), (5, 9), (6, 7), (7, 8), (9, 10), (10, 11), (11, 12), (13, 14), (14, 15), (16, 17), (16, 21), (17, 19), (18, 19), (18, 20)])
me_cube_cell_007.attributes.new('sharp_edge', 'BOOLEAN', 'EDGE').data.foreach_set('value', [ (min(e.vertices), max(e.vertices)) in _k for e in me_cube_cell_007.edges])
me_cube_cell_007.use_remesh_preserve_volume = False
me_cube_cell_007.use_remesh_preserve_attributes = False
me_cube_cell_007.use_mirror_vertex_groups = False
me_cube_cell_007.update()
me_cube_cell_006 = bpy.data.meshes.new('Cube_cell.006')
me_cube_cell_006.from_pydata([(-1.021, 0.01279, 0.4142), (-1.021, 0.1431, 0.4742), (-0.7802, -0.3133, -0.3511), (-0.7802, -0.03571, 0.2303), (-1.021, -0.03571, 0.3126), (-1.021, -0.3526, -0.3511), (1.357, 0.03583, -0.3511), (0.9188, -0.03571, -0.3511), (1.362, 0.1459, -0.1228), (1.326, 0.1469, -0.3511), (1.281, 0.1457, -0.095), (-0.5998, 0.1428, 0.5422)], [], [(0, 4, 5, 2, 3, 7, 6, 8, 10, 11), (6, 9, 8), (11, 1, 0)])
me_cube_cell_006.use_remesh_preserve_volume = False
me_cube_cell_006.use_remesh_preserve_attributes = False
me_cube_cell_006.use_mirror_vertex_groups = False
me_cube_cell_006.update()
me_cube_cell_005 = bpy.data.meshes.new('Cube_cell.005')
me_cube_cell_005.from_pydata([(-0.7868, -0.4169, 1.103), (-0.7868, -0.4169, -0.8971), (-0.4821, -0.1499, -0.8971), (-0.7868, -0.2639, 1.103), (-0.4821, 0.1234, 0.4805), (-0.4821, 0.6663, -0.2707), (-0.4821, -0.1499, 0.8575), (-0.4821, 0.5345, -0.6839), (-0.4821, 0.2952, -0.8971), (-0.7579, 0.474, -0.8971), (-0.7868, 0.4748, -0.8971), (-0.7868, 0.432, 0.1426), (-0.7868, 0.2398, 0.4083), (-0.7868, 0.6918, -0.2171), (0.6156, -0.4169, -0.8971), (-0.05844, -0.4169, 1.103), (2.541, -0.4169, 0.3476), (0.9324, -0.4169, 0.8158), (2.694, -0.4169, 0.3029), (0.2334, -0.1499, 0.6501), (1.995, -0.1499, 0.137), (0.204, -0.1499, -0.8971)], [], [(0, 1, 14, 18, 16, 17, 15), (3, 0, 15), (2, 6, 19, 20, 21), (20, 18, 14, 21), (8, 9, 7), (8, 7, 5, 4, 6, 2), (10, 9, 8, 2, 21, 14, 1), (16, 18, 20, 19, 17), (5, 7, 9, 10, 13), (4, 5, 13, 11, 12), (12, 3, 15, 17, 19, 6, 4), (3, 12, 11, 13, 10, 1, 0)])
_k = set([(3, 12), (3, 15), (4, 5), (4, 6), (5, 7), (6, 19), (7, 8), (8, 9), (9, 10), (10, 13), (11, 12), (11, 13), (14, 18), (14, 21), (15, 17), (16, 17), (16, 18), (19, 20), (20, 21)])
me_cube_cell_005.attributes.new('sharp_edge', 'BOOLEAN', 'EDGE').data.foreach_set('value', [ (min(e.vertices), max(e.vertices)) in _k for e in me_cube_cell_005.edges])
me_cube_cell_005.use_remesh_preserve_volume = False
me_cube_cell_005.use_remesh_preserve_attributes = False
me_cube_cell_005.use_mirror_vertex_groups = False
me_cube_cell_005.update()
me_cube_cell_004 = bpy.data.meshes.new('Cube_cell.004')
me_cube_cell_004.from_pydata([(0.02677, 0.1703, 0.0768), (0.02677, 0.1703, -0.2304), (-0.08031, 0.1703, 0.0768), (0.02677, -0.5108, 0.0768)], [], [(0, 3, 1), (1, 2, 0), (3, 2, 1), (2, 3, 0)])
_k = set([(1, 2), (1, 3), (2, 3)])
me_cube_cell_004.attributes.new('sharp_edge', 'BOOLEAN', 'EDGE').data.foreach_set('value', [ (min(e.vertices), max(e.vertices)) in _k for e in me_cube_cell_004.edges])
me_cube_cell_004.use_remesh_preserve_volume = False
me_cube_cell_004.use_remesh_preserve_attributes = False
me_cube_cell_004.use_mirror_vertex_groups = False
me_cube_cell_004.update()
me_cube_cell_003 = bpy.data.meshes.new('Cube_cell.003')
me_cube_cell_003.from_pydata([(0.05002, 0.7205, -0.3166), (-0.1847, 0.5551, -0.05948), (-0.1847, -0.1981, 0.4541), (-0.1847, -0.2919, 0.518), (-0.1847, -0.3062, 0.5276), (-0.1847, -0.4091, 0.4605), (-0.1847, 0.8548, -0.3166), (-0.1847, -1.597, -0.3166), (0.05002, -1.309, -0.3166), (0.05002, 0.5609, -0.1877), (0.05002, 0.2455, 0.02732), (0.05002, -0.1918, 0.3249), (0.05002, -0.2585, 0.3701), (0.05002, -0.7376, 0.05721), (0.1935, 0.6384, -0.3166), (0.2392, 0.6029, -0.3166), (0.293, 0.5609, -0.3166), (0.2169, 0.5609, -0.2761)], [], [(14, 0, 6, 1), (2, 3, 11, 10), (17, 16, 15), (13, 12, 4, 5), (12, 11, 3, 4), (5, 7, 8, 13), (1, 2, 10, 9, 17, 15, 14)])
me_cube_cell_003.use_remesh_preserve_volume = False
me_cube_cell_003.use_remesh_preserve_attributes = False
me_cube_cell_003.use_mirror_vertex_groups = False
me_cube_cell_003.update()
me_cube_cell_002 = bpy.data.meshes.new('Cube_cell.002')
me_cube_cell_002.from_pydata([(-1.153, 0.8825, -0.4972), (-1.153, 0.8347, -0.5045), (-1.153, 1.013, -0.437), (-0.9121, -1.339, 0.735), (-0.9121, 0.8347, -0.4426), (-0.9121, -1.547, -0.06985), (-0.9121, -1.567, -0.1445), (-0.9121, -1.375, -0.7761), (-0.9121, -1.411, -0.7815), (-1.153, -1.576, -0.07521), (-1.153, -1.579, -0.08805), (-1.153, -1.365, 0.735), (-1.153, -1.389, -0.8401), (-1.153, -1.395, -0.8411), (1.609, 0.8347, 0.735), (1.597, 0.9169, 0.735), (1.507, 1.008, 0.735), (1.383, 1.011, 0.1744), (1.247, 1.011, 0.1392), (1.492, 1.008, 0.6638), (-0.7286, 1.013, -0.3685), (1.563, 0.8347, 0.1943), (0.3931, 0.8347, -0.1073), (1.379, 0.8347, 0.1466), (1.636, 0.8347, 0.5312), (1.618, 0.8347, 0.4487)], [], [(8, 6, 10, 13), (21, 23, 18, 17), (5, 3, 11, 9), (6, 5, 9, 10), (0, 2, 20), (7, 8, 13, 12), (20, 18, 23, 22, 4, 7, 12, 1, 0), (17, 19, 25, 21), (24, 25, 19, 16, 15), (14, 24, 15)])
me_cube_cell_002.use_remesh_preserve_volume = False
me_cube_cell_002.use_remesh_preserve_attributes = False
me_cube_cell_002.use_mirror_vertex_groups = False
me_cube_cell_002.update()
me_cube_cell_001 = bpy.data.meshes.new('Cube_cell.001')
me_cube_cell_001.from_pydata([(-0.781, 1.827, 0.8097), (-1.086, 1.513, 0.8097), (-0.781, -1.096, 0.8097), (-3.207, 1.827, 0.8097), (-0.781, 1.827, -0.953), (-2.305, 1.513, -0.6037), (-1.123, 1.513, -0.8297), (-1.086, 1.513, -0.8368), (-2.315, 1.513, -0.5908), (-3.159, 1.513, 0.8097), (-0.781, -0.2872, -0.5492), (-0.781, -0.6314, -0.07454), (-0.781, -1.096, 0.5673), (-0.781, -0.2774, -0.5624), (-1.086, -1.207, 0.8097), (-3.128, 1.513, 0.3954), (-3.097, 1.513, 0.3571), (-1.086, -0.2687, -0.4864), (-1.086, -0.5573, -0.08834), (-1.086, -0.2521, -0.5089), (-1.086, 1.501, -0.8346), (-0.781, 1.402, -0.8744), (-2.086, 1.827, -0.7038), (-3.181, 1.827, 0.4588), (-3.177, 1.827, 0.4535), (-2.25, 1.827, -0.6711), (2.541, -1.363, 0.8097), (-0.3448, -1.363, 0.8097), (2.815, -1.363, 0.05411), (2.808, -1.363, 0.04056), (2.786, -1.363, 0.002864), (2.717, -1.363, 0.004017), (2.685, -1.363, 0.004691), (2.4, -1.363, 0.01134), (2.226, -1.363, 0.06175), (2.766, -1.096, -0.1788), (2.746, -1.096, -0.1784), (2.642, -1.096, -0.1762), (1.701, -1.096, -0.1543), (1.128, -1.096, 0.01198), (2.571, -1.096, -0.1746), (2.77, -1.096, 0.8097), (2.987, -1.096, 0.2111), (2.929, -1.096, 0.1081)], [], [(1, 7, 20, 19, 17, 18, 14), (14, 27, 26, 41, 2, 0, 3, 9, 1), (4, 22, 25, 24, 23, 3, 0), (18, 17, 10, 11), (39, 38, 33, 34), (6, 5, 25, 22), (13, 10, 17, 19), (15, 9, 3, 23), (12, 11, 10, 13, 21, 4, 0, 2), (42, 41, 26, 28), (5, 8, 25), (30, 31, 36, 35), (21, 13, 19, 20), (40, 37, 32, 33, 38), (34, 27, 14, 18, 11, 12, 39), (16, 15, 23, 24), (8, 16, 24, 25), (41, 42, 43, 35, 36, 37, 40, 38, 39, 12, 2), (29, 30, 35, 43), (43, 42, 28, 29), (37, 36, 31, 32), (27, 34, 33, 32, 31, 30, 29, 28, 26), (9, 15, 16, 8, 5, 6, 7, 1), (22, 4, 21, 20, 7, 6)])
_k = set([(3, 9), (3, 23), (4, 21), (4, 22), (5, 6), (5, 8), (6, 7), (7, 20), (8, 16), (9, 15), (10, 11), (10, 13), (11, 12), (12, 39), (13, 21), (14, 18), (14, 27), (15, 16), (17, 18), (17, 19), (19, 20), (22, 25), (23, 24), (24, 25), (26, 28), (26, 41), (27, 34), (28, 29), (29, 30), (30, 31), (31, 32), (32, 33), (33, 34), (35, 36), (35, 43), (36, 37), (37, 40), (38, 39), (38, 40), (41, 42), (42, 43)])
me_cube_cell_001.attributes.new('sharp_edge', 'BOOLEAN', 'EDGE').data.foreach_set('value', [ (min(e.vertices), max(e.vertices)) in _k for e in me_cube_cell_001.edges])
me_cube_cell_001.use_remesh_preserve_volume = False
me_cube_cell_001.use_remesh_preserve_attributes = False
me_cube_cell_001.use_mirror_vertex_groups = False
me_cube_cell_001.update()
me_cube_cell_000 = bpy.data.meshes.new('Cube_cell.000')
me_cube_cell_000.from_pydata([(-1.463, -0.7121, -0.5277), (-1.222, -0.4151, -0.5277), (-1.222, 1.192, -0.5277), (-1.222, 1.058, 0.5915), (-1.222, 1.027, 0.5939), (-1.222, -0.4151, 0.6981), (-1.222, 1.213, -0.04512), (-1.463, 1.046, 0.6481), (-1.463, 1.041, 0.6485), (-1.463, 1.211, -0.5277), (-1.463, 1.229, -0.1045), (-1.463, -0.7121, 0.7751), (1.367, -0.4151, -0.5277), (1.261, -0.7121, -0.5277), (1.333, -0.7121, -0.09896), (1.135, -0.7121, 0.1758), (1.37, -0.7121, 0.1212), (1.327, -0.7121, -0.1366), (1.293, -0.7121, -0.3436), (1.432, -0.4151, -0.1433), (1.439, -0.4151, -0.1011), (1.404, -0.4151, -0.3111), (1.278, -0.4151, 0.1212), (1.468, -0.4151, 0.07705)], [], [(6, 2, 9, 10), (1, 5, 22, 23, 20, 19, 21, 12), (11, 15, 22, 5, 4, 8), (14, 17, 19, 20), (13, 18, 17, 14, 16, 15, 11, 0), (16, 14, 20, 23), (21, 19, 17, 18), (4, 3, 7, 8), (2, 6, 3, 4, 5, 1), (10, 7, 3, 6), (18, 13, 12, 21), (15, 16, 23, 22), (11, 8, 7, 10, 9, 0), (9, 2, 1, 12, 13, 0)])
_k = set([(2, 6), (2, 9), (3, 4), (3, 6), (4, 5), (5, 22), (7, 8), (7, 10), (8, 11), (9, 10), (11, 15), (12, 13), (12, 21), (13, 18), (14, 16), (14, 17), (15, 16), (17, 18), (19, 20), (19, 21), (20, 23), (22, 23)])
me_cube_cell_000.attributes.new('sharp_edge', 'BOOLEAN', 'EDGE').data.foreach_set('value', [ (min(e.vertices), max(e.vertices)) in _k for e in me_cube_cell_000.edges])
me_cube_cell_000.use_remesh_preserve_volume = False
me_cube_cell_000.use_remesh_preserve_attributes = False
me_cube_cell_000.use_mirror_vertex_groups = False
me_cube_cell_000.update()
me_cube_cell_046 = bpy.data.meshes.new('Cube_cell.046')
me_cube_cell_046.from_pydata([(0.8912, 1.171, 0.9519), (0.8912, 1.171, -1.048), (0.6936, 0.8743, 0.9519), (0.6936, 0.8743, -1.048), (0.8912, -2.039, -1.048), (0.6936, -2.039, -1.048), (-1.059, 1.171, -1.048), (-1.236, 0.8743, -1.048), (-0.9956, 0.8743, 0.9519), (-0.9477, 1.171, 0.9519), (0.6936, -2.039, 0.04558), (0.6936, -1.144, 0.9519), (-1.915, 0.8743, 0.3187), (-1.771, 1.171, 0.3853), (0.8912, -0.9283, 0.9519), (0.8912, -2.039, -0.1724)], [], [(1, 0, 14, 15, 4), (12, 13, 6, 7), (9, 8, 2, 11, 14, 0), (2, 3, 5, 10, 11), (7, 6, 1, 4, 5, 3), (9, 13, 12, 8), (8, 12, 7, 3, 2), (10, 15, 14, 11), (6, 13, 9, 0, 1), (15, 10, 5, 4)])
_k = set([(6, 7), (6, 13), (7, 12), (8, 9), (8, 12), (9, 13), (10, 11), (10, 15), (11, 14), (14, 15)])
me_cube_cell_046.attributes.new('sharp_edge', 'BOOLEAN', 'EDGE').data.foreach_set('value', [ (min(e.vertices), max(e.vertices)) in _k for e in me_cube_cell_046.edges])
me_cube_cell_046.use_remesh_preserve_volume = False
me_cube_cell_046.use_remesh_preserve_attributes = False
me_cube_cell_046.use_mirror_vertex_groups = False
me_cube_cell_046.update()

# ---- objects
ob_icosphere = bpy.data.objects.new('Icosphere', me_icosphere)
ob_cube = bpy.data.objects.new('Cube', me_cube_002)
ob_lamp = bpy.data.objects.new('Lamp', light_lamp)
ob_camera = bpy.data.objects.new('Camera', cam_camera)
ob_cobblestone_floor_1 = bpy.data.objects.new('Cobblestone-Floor-1', me_plane)
ob_cube_cell_048 = bpy.data.objects.new('Cube_cell.048', me_cube_cell_048)
ob_cube_cell_047 = bpy.data.objects.new('Cube_cell.047', me_cube_cell_047)
ob_cube_cell_046 = bpy.data.objects.new('Cube_cell.046', me_cube_cell_045)
ob_cube_cell_037 = bpy.data.objects.new('Cube_cell.037', me_cube_cell_044)
ob_cube_cell_020 = bpy.data.objects.new('Cube_cell.020', me_cube_cell_043)
ob_cube_cell_015 = bpy.data.objects.new('Cube_cell.015', me_cube_cell_042)
ob_cube_cell_014 = bpy.data.objects.new('Cube_cell.014', me_cube_cell_041)
ob_cube_cell_007 = bpy.data.objects.new('Cube_cell.007', me_cube_cell_040)
ob_cube_cell_005 = bpy.data.objects.new('Cube_cell.005', me_cube_cell_039)
ob_cube_cell_045 = bpy.data.objects.new('Cube_cell.045', me_cube_cell_038)
ob_cube_cell_044 = bpy.data.objects.new('Cube_cell.044', me_cube_cell_037)
ob_cube_cell_043 = bpy.data.objects.new('Cube_cell.043', me_cube_cell_036)
ob_cube_cell_042 = bpy.data.objects.new('Cube_cell.042', me_cube_cell_035)
ob_cube_cell_041 = bpy.data.objects.new('Cube_cell.041', me_cube_cell_034)
ob_cube_cell_040 = bpy.data.objects.new('Cube_cell.040', me_cube_cell_033)
ob_cube_cell_039 = bpy.data.objects.new('Cube_cell.039', me_cube_cell_032)
ob_cube_cell_038 = bpy.data.objects.new('Cube_cell.038', me_cube_cell_031)
ob_cube_cell_036 = bpy.data.objects.new('Cube_cell.036', me_cube_cell_030)
ob_cube_cell_035 = bpy.data.objects.new('Cube_cell.035', me_cube_cell_029)
ob_cube_cell_034 = bpy.data.objects.new('Cube_cell.034', me_cube_cell_028)
ob_cube_cell_033 = bpy.data.objects.new('Cube_cell.033', me_cube_cell_027)
ob_cube_cell_032 = bpy.data.objects.new('Cube_cell.032', me_cube_cell_026)
ob_cube_cell_031 = bpy.data.objects.new('Cube_cell.031', me_cube_cell_025)
ob_cube_cell_030 = bpy.data.objects.new('Cube_cell.030', me_cube_cell_024)
ob_cube_cell_029 = bpy.data.objects.new('Cube_cell.029', me_cube_cell_023)
ob_cube_cell_028 = bpy.data.objects.new('Cube_cell.028', me_cube_cell_022)
ob_cube_cell_027 = bpy.data.objects.new('Cube_cell.027', me_cube_cell_021)
ob_cube_cell_026 = bpy.data.objects.new('Cube_cell.026', me_cube_cell_020)
ob_cube_cell_025 = bpy.data.objects.new('Cube_cell.025', me_cube_cell_019)
ob_cube_cell_024 = bpy.data.objects.new('Cube_cell.024', me_cube_cell_018)
ob_cube_cell_023 = bpy.data.objects.new('Cube_cell.023', me_cube_cell_017)
ob_cube_cell_022 = bpy.data.objects.new('Cube_cell.022', me_cube_cell_016)
ob_cube_cell_021 = bpy.data.objects.new('Cube_cell.021', me_cube_cell_015)
ob_cube_cell_019 = bpy.data.objects.new('Cube_cell.019', me_cube_cell_014)
ob_cube_cell_018 = bpy.data.objects.new('Cube_cell.018', me_cube_cell_013)
ob_cube_cell_017 = bpy.data.objects.new('Cube_cell.017', me_cube_cell_012)
ob_cube_cell_016 = bpy.data.objects.new('Cube_cell.016', me_cube_cell_011)
ob_cube_cell_013 = bpy.data.objects.new('Cube_cell.013', me_cube_cell_010)
ob_cube_cell_012 = bpy.data.objects.new('Cube_cell.012', me_cube_cell_009)
ob_cube_cell_011 = bpy.data.objects.new('Cube_cell.011', me_cube_cell_008)
ob_cube_cell_010 = bpy.data.objects.new('Cube_cell.010', me_cube_cell_007)
ob_cube_cell_009 = bpy.data.objects.new('Cube_cell.009', me_cube_cell_006)
ob_cube_cell_008 = bpy.data.objects.new('Cube_cell.008', me_cube_cell_005)
ob_cube_cell_006 = bpy.data.objects.new('Cube_cell.006', me_cube_cell_004)
ob_cube_cell_004 = bpy.data.objects.new('Cube_cell.004', me_cube_cell_003)
ob_cube_cell_003 = bpy.data.objects.new('Cube_cell.003', me_cube_cell_002)
ob_cube_cell_002 = bpy.data.objects.new('Cube_cell.002', me_cube_cell_001)
ob_cube_cell_001 = bpy.data.objects.new('Cube_cell.001', me_cube_cell_000)
ob_cube_cell = bpy.data.objects.new('Cube_cell', me_cube_cell_046)

# ---- transforms, parenting, visibility, modifiers, constraints
ob_icosphere.location = (0.5202, -0.3152, 0.5925)
ob_icosphere.rotation_euler = (-0.3641, 0.1827, -0.4374)
ob_icosphere.lineart.crease_threshold = 0.0
ob_cube.location = (-2.058, 1.5, 1.0)
ob_cube.scale = (0.1204, 2.405, 1.0)
ob_cube.lineart.crease_threshold = 0.0
ob_lamp.location = (4.076, 1.005, 5.904)
ob_lamp.rotation_euler = (0.6503, 0.05522, 1.866)
ob_lamp.lock_rotations_4d = False
ob_lamp.empty_display_type = 'ARROWS'
ob_lamp.color = (0.0, 0.0, 0.0, 0.0)
ob_lamp.lineart.crease_threshold = 0.0
ob_camera.location = (7.481, -6.508, 5.344)
ob_camera.rotation_euler = (1.109, 0.0, 0.8149)
ob_camera.lock_rotations_4d = False
ob_camera.empty_display_type = 'ARROWS'
ob_camera.color = (0.0, 0.0, 0.0, 0.0)
ob_camera.display_type = 'WIRE'
ob_camera.lineart.crease_threshold = 0.0
ob_cobblestone_floor_1.location = (0.0, 0.0, 0.0)
ob_cobblestone_floor_1.scale = (8.0, 7.989, 7.989)
ob_cobblestone_floor_1.lineart.crease_threshold = 0.0
ob_cube_cell_048.location = (-2.184, 3.231, 0.3434)
ob_cube_cell_048.lineart.crease_threshold = 0.0
ob_cube_cell_047.location = (-7.865, 6.277, 0.9222)
ob_cube_cell_047.lineart.crease_threshold = 0.0
ob_cube_cell_046.location = (7.856, -7.536, 1.0)
ob_cube_cell_046.lineart.crease_threshold = 0.0
ob_cube_cell_037.location = (0.6313, 5.676, 0.05277)
ob_cube_cell_037.lineart.crease_threshold = 0.0
ob_cube_cell_020.location = (-3.244, -0.8141, 0.1416)
ob_cube_cell_020.lineart.crease_threshold = 0.0
ob_cube_cell_015.location = (-2.045, 1.763, 0.2821)
ob_cube_cell_015.lineart.crease_threshold = 0.0
ob_cube_cell_014.location = (-7.699, 7.422, 0.8872)
ob_cube_cell_014.lineart.crease_threshold = 0.0
ob_cube_cell_007.location = (-2.08, 2.174, 0.6571)
ob_cube_cell_007.lineart.crease_threshold = 0.0
ob_cube_cell_005.location = (-5.196, -0.7956, 1.605)
ob_cube_cell_005.lineart.crease_threshold = 0.0
ob_cube_cell_045.location = (-4.008, 3.762, 0.3887)
ob_cube_cell_045.lineart.crease_threshold = 0.0
ob_cube_cell_044.location = (-4.508, -4.943, 1.403)
ob_cube_cell_044.lineart.crease_threshold = 0.0
ob_cube_cell_043.location = (-5.827, 7.824, 0.7513)
ob_cube_cell_043.lineart.crease_threshold = 0.0
ob_cube_cell_042.location = (-4.502, -0.8075, 0.6591)
ob_cube_cell_042.lineart.crease_threshold = 0.0
ob_cube_cell_041.location = (-6.599, -4.387, 1.286)
ob_cube_cell_041.lineart.crease_threshold = 0.0
ob_cube_cell_040.location = (-2.024, 2.232, 1.251)
ob_cube_cell_040.lineart.crease_threshold = 0.0
ob_cube_cell_039.location = (1.354, -4.93, 1.748)
ob_cube_cell_039.lineart.crease_threshold = 0.0
ob_cube_cell_038.location = (-1.479, 7.837, 0.5011)
ob_cube_cell_038.lineart.crease_threshold = 0.0
ob_cube_cell_036.location = (-6.786, 3.853, 0.3977)
ob_cube_cell_036.lineart.crease_threshold = 0.0
ob_cube_cell_035.location = (1.829, -4.913, 0.695)
ob_cube_cell_035.lineart.crease_threshold = 0.0
ob_cube_cell_034.location = (4.289, 4.913, 0.5647)
ob_cube_cell_034.lineart.crease_threshold = 0.0
ob_cube_cell_033.location = (-0.8045, 7.959, 0.02538)
ob_cube_cell_033.lineart.crease_threshold = 0.0
ob_cube_cell_032.location = (-2.058, 0.9544, 0.02711)
ob_cube_cell_032.lineart.crease_threshold = 0.0
ob_cube_cell_031.location = (3.609, 4.925, 0.7161)
ob_cube_cell_031.lineart.crease_threshold = 0.0
ob_cube_cell_030.location = (-2.233, -0.4919, 1.258)
ob_cube_cell_030.lineart.crease_threshold = 0.0
ob_cube_cell_029.location = (-7.284, 3.879, 1.358)
ob_cube_cell_029.lineart.crease_threshold = 0.0
ob_cube_cell_028.location = (-2.929, -4.93, 0.7633)
ob_cube_cell_028.lineart.crease_threshold = 0.0
ob_cube_cell_027.location = (-2.573, 0.3904, 0.76)
ob_cube_cell_027.lineart.crease_threshold = 0.0
ob_cube_cell_026.location = (-7.584, 7.858, 0.7918)
ob_cube_cell_026.lineart.crease_threshold = 0.0
ob_cube_cell_025.location = (-3.241, 0.08652, 1.47)
ob_cube_cell_025.lineart.crease_threshold = 0.0
ob_cube_cell_024.location = (5.187, -7.658, 1.663)
ob_cube_cell_024.lineart.crease_threshold = 0.0
ob_cube_cell_023.location = (6.355, 3.846, 1.542)
ob_cube_cell_023.lineart.crease_threshold = 0.0
ob_cube_cell_022.location = (-6.998, -1.446, 0.5489)
ob_cube_cell_022.lineart.crease_threshold = 0.0
ob_cube_cell_021.location = (-5.19, 3.758, 1.162)
ob_cube_cell_021.lineart.crease_threshold = 0.0
ob_cube_cell_019.location = (7.856, -4.949, 1.0)
ob_cube_cell_019.lineart.crease_threshold = 0.0
ob_cube_cell_018.location = (-2.66, 3.433, 1.114)
ob_cube_cell_018.lineart.crease_threshold = 0.0
ob_cube_cell_017.location = (0.2338, -4.943, 0.9285)
ob_cube_cell_017.lineart.crease_threshold = 0.0
ob_cube_cell_016.location = (6.124, 4.021, 0.6426)
ob_cube_cell_016.lineart.crease_threshold = 0.0
ob_cube_cell_013.location = (7.831, 0.2221, 0.6941)
ob_cube_cell_013.lineart.crease_threshold = 0.0
ob_cube_cell_012.location = (-3.57, 7.824, 1.15)
ob_cube_cell_012.lineart.crease_threshold = 0.0
ob_cube_cell_011.location = (-7.785, 3.925, 0.7291)
ob_cube_cell_011.lineart.crease_threshold = 0.0
ob_cube_cell_010.location = (-0.06809, 7.093, 0.222)
ob_cube_cell_010.lineart.crease_threshold = 0.0
ob_cube_cell_009.location = (-6.975, -0.8694, 0.3511)
ob_cube_cell_009.lineart.crease_threshold = 0.0
ob_cube_cell_008.location = (1.182, 5.209, 0.8971)
ob_cube_cell_008.lineart.crease_threshold = 0.0
ob_cube_cell_006.location = (-1.964, 3.735, 1.923)
ob_cube_cell_006.lineart.crease_threshold = 0.0
ob_cube_cell_004.location = (-7.797, 7.107, 0.3166)
ob_cube_cell_004.lineart.crease_threshold = 0.0
ob_cube_cell_003.location = (-6.844, -1.74, 1.265)
ob_cube_cell_003.lineart.crease_threshold = 0.0
ob_cube_cell_002.location = (1.481, 6.154, 1.19)
ob_cube_cell_002.lineart.crease_threshold = 0.0
ob_cube_cell_001.location = (-6.534, -4.366, 0.5277)
ob_cube_cell_001.lineart.crease_threshold = 0.0
ob_cube_cell.location = (4.394, -5.953, 1.048)
ob_cube_cell.lineart.crease_threshold = 0.0

# ---- collection membership
col_collection_1.objects.link(ob_icosphere)
col_collection_1.objects.link(ob_cube)
col_collection_1.objects.link(ob_lamp)
col_collection_1.objects.link(ob_camera)
col_collection_1.objects.link(ob_cobblestone_floor_1)
col_collection_2.objects.link(ob_cube_cell_048)
col_collection_2.objects.link(ob_cube_cell_047)
col_collection_2.objects.link(ob_cube_cell_046)
col_collection_2.objects.link(ob_cube_cell_037)
col_collection_2.objects.link(ob_cube_cell_020)
col_collection_2.objects.link(ob_cube_cell_015)
col_collection_2.objects.link(ob_cube_cell_014)
col_collection_2.objects.link(ob_cube_cell_007)
col_collection_2.objects.link(ob_cube_cell_005)
col_collection_2.objects.link(ob_cube_cell_045)
col_collection_2.objects.link(ob_cube_cell_044)
col_collection_2.objects.link(ob_cube_cell_043)
col_collection_2.objects.link(ob_cube_cell_042)
col_collection_2.objects.link(ob_cube_cell_041)
col_collection_2.objects.link(ob_cube_cell_040)
col_collection_2.objects.link(ob_cube_cell_039)
col_collection_2.objects.link(ob_cube_cell_038)
col_collection_2.objects.link(ob_cube_cell_036)
col_collection_2.objects.link(ob_cube_cell_035)
col_collection_2.objects.link(ob_cube_cell_034)
col_collection_2.objects.link(ob_cube_cell_033)
col_collection_2.objects.link(ob_cube_cell_032)
col_collection_2.objects.link(ob_cube_cell_031)
col_collection_2.objects.link(ob_cube_cell_030)
col_collection_2.objects.link(ob_cube_cell_029)
col_collection_2.objects.link(ob_cube_cell_028)
col_collection_2.objects.link(ob_cube_cell_027)
col_collection_2.objects.link(ob_cube_cell_026)
col_collection_2.objects.link(ob_cube_cell_025)
col_collection_2.objects.link(ob_cube_cell_024)
col_collection_2.objects.link(ob_cube_cell_023)
col_collection_2.objects.link(ob_cube_cell_022)
col_collection_2.objects.link(ob_cube_cell_021)
col_collection_2.objects.link(ob_cube_cell_019)
col_collection_2.objects.link(ob_cube_cell_018)
col_collection_2.objects.link(ob_cube_cell_017)
col_collection_2.objects.link(ob_cube_cell_016)
col_collection_2.objects.link(ob_cube_cell_013)
col_collection_2.objects.link(ob_cube_cell_012)
col_collection_2.objects.link(ob_cube_cell_011)
col_collection_2.objects.link(ob_cube_cell_010)
col_collection_2.objects.link(ob_cube_cell_009)
col_collection_2.objects.link(ob_cube_cell_008)
col_collection_2.objects.link(ob_cube_cell_006)
col_collection_2.objects.link(ob_cube_cell_004)
col_collection_2.objects.link(ob_cube_cell_003)
col_collection_2.objects.link(ob_cube_cell_002)
col_collection_2.objects.link(ob_cube_cell_001)
col_collection_2.objects.link(ob_cube_cell)

# ---- scene / render settings (as saved in the file)
scene.camera = ob_camera
scene.frame_start = 1; scene.frame_end = 250; scene.frame_set(1)
scene.render.engine = 'CYCLES'
scene.render.resolution_percentage = 50
scene.render.dither_intensity = 0.0
scene.cycles.use_denoising = False
scene.cycles.samples = 128
scene.cycles.sampling_pattern = 'TABULATED_SOBOL'
scene.cycles.use_adaptive_sampling = False
scene.cycles.use_light_tree = False
scene.cycles.blur_glossy = 0.0
scene.cycles.sample_clamp_indirect = 0.0
scene.view_settings.view_transform = 'Standard'
bpy.context.view_layer.update()
